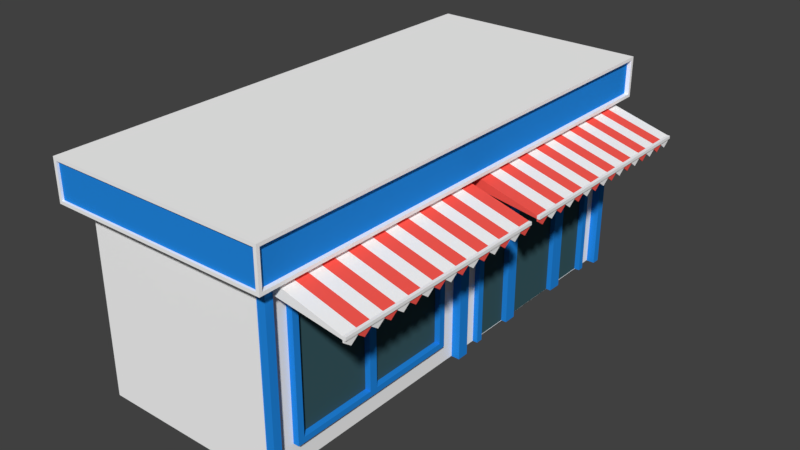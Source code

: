 # Source: building.blend  (saved by Blender 2.79.0; exported with 4.5.12 LTS)
import bpy
from mathutils import Matrix  # noqa: F401  (used for matrix-valued properties, if any)

bpy.ops.wm.read_factory_settings(use_empty=True)
scene = bpy.context.scene
scene.name = 'Scene'

# ---- collections
col_collection_1 = bpy.data.collections.new('Collection 1'); scene.collection.children.link(col_collection_1)

# ---- materials (node trees are filled in below, after node groups)
mat_material = bpy.data.materials.new('Material')
mat_material.alpha_threshold = 0.0
mat_material.use_transparent_shadow = False
mat_material.diffuse_color = (0.04284, 0.1047, 0.1237, 1.0)
mat_material.roughness = 0.5
mat_material.specular_intensity = 0.0
mat_blue = bpy.data.materials.new('blue')
mat_blue.alpha_threshold = 0.0
mat_blue.use_transparent_shadow = False
mat_blue.diffuse_color = (0.01709, 0.2589, 0.8, 1.0)
mat_blue.roughness = 0.5
mat_blue.specular_intensity = 0.0
mat_white = bpy.data.materials.new('white')
mat_white.alpha_threshold = 0.0
mat_white.use_transparent_shadow = False
mat_white.diffuse_color = (1.0, 1.0, 1.0, 1.0)
mat_white.roughness = 0.5
mat_white.specular_intensity = 0.0
mat_red = bpy.data.materials.new('red')
mat_red.alpha_threshold = 0.0
mat_red.use_transparent_shadow = False
mat_red.diffuse_color = (1.0, 0.1047, 0.08291, 1.0)
mat_red.roughness = 0.5
mat_red.specular_intensity = 0.0
mat_red.line_color = (0.0, 0.0, 0.0, 1.0)

# ---- material node trees

# ---- world
world_world = bpy.data.worlds.new('World'); scene.world = world_world
world_world.color = (0.05088, 0.05088, 0.05088)
world_world.use_sun_shadow = False
world_world.sun_shadow_jitter_overblur = 0.0
world_world.cycles.sampling_method = 'MANUAL'

# ---- meshes
me_cube_003 = bpy.data.meshes.new('Cube.003')
me_cube_003.from_pydata([(3.139, -1.091, 1.847), (3.139, -6.906, 1.847), (3.139, -1.091, 0.879), (3.139, -6.906, 0.879), (3.139, -1.091, -2.171), (3.139, -6.906, -2.171), (3.139, -4.244, 1.847), (3.139, -4.244, 0.879), (3.139, -4.244, -2.171), (3.139, -3.968, 1.847), (3.139, -3.968, 0.879), (3.139, -3.968, -2.171), (3.132, 0.9004, -3.132), (3.132, 7.203, -3.132), (3.132, 7.203, 2.028), (3.132, 6.303, 2.028), (3.132, 5.402, 2.028), (3.132, 4.502, 2.028), (3.132, 3.602, 2.028), (3.132, 2.701, 2.028), (3.132, 1.801, 2.028), (3.132, 0.9004, 2.028), (3.132, 7.203, 0.9168), (3.132, 0.9004, 0.9168), (3.306, 0.9004, -3.132), (3.306, 5.14, -3.127), (3.306, 2.701, -3.132), (3.306, 5.402, -3.132), (3.306, 7.203, -3.132), (3.306, 7.203, 0.9168), (3.306, 6.303, 0.9168), (3.306, 5.402, 0.9168), (3.306, 4.502, 0.9168), (3.306, 3.602, 0.9168), (3.306, 2.701, 0.9168), (3.306, 1.801, 0.9168), (3.306, 0.9004, 0.9168), (3.306, 1.801, 2.028), (3.306, 0.9004, 2.028), (3.306, 2.701, 2.028), (3.306, 3.602, 2.028), (3.306, 4.502, 2.028), (3.306, 5.402, 2.028), (3.306, 6.303, 2.028), (3.306, 7.203, 2.028), (3.306, 1.801, 1.885), (3.306, 1.131, 1.885), (3.306, 2.471, 1.885), (3.306, 6.303, 1.885), (3.306, 5.633, 1.885), (3.306, 6.973, 1.885), (3.306, 6.973, 1.059), (3.306, 6.303, 1.059), (3.306, 5.633, 1.059), (3.306, 2.471, 1.059), (3.306, 1.801, 1.059), (3.306, 1.131, 1.059), (3.195, 1.801, 1.885), (3.195, 1.131, 1.885), (3.195, 2.471, 1.885), (3.195, 6.303, 1.885), (3.195, 5.633, 1.885), (3.195, 6.973, 1.885), (3.195, 6.973, 1.059), (3.195, 6.303, 1.059), (3.195, 5.633, 1.059), (3.195, 2.471, 1.059), (3.195, 1.801, 1.059), (3.195, 1.131, 1.059), (3.306, 3.675, 1.855), (3.306, 2.922, 1.855), (3.306, 4.428, 1.855), (3.306, 5.181, 1.855), (3.306, 5.181, 1.071), (3.306, 4.428, 1.071), (3.306, 3.675, 1.071), (3.306, 2.922, 1.071), (3.164, 3.675, 1.855), (3.164, 2.922, 1.855), (3.164, 4.428, 1.855), (3.164, 5.181, 1.855), (3.164, 5.181, 1.071), (3.164, 4.428, 1.071), (3.164, 3.675, 1.071), (3.164, 2.922, 1.071), (3.306, 1.137, -3.134), (3.306, 2.491, -3.134), (3.306, 5.639, -3.134), (3.306, 2.938, -3.127), (3.306, 6.993, -3.134), (3.306, 6.993, 0.755), (3.306, 6.303, 0.755), (3.306, 5.639, 0.755), (3.306, 2.491, 0.755), (3.306, 1.801, 0.755), (3.306, 1.137, 0.755), (3.116, 1.137, -3.134), (3.116, 2.491, -3.134), (3.116, 5.639, -3.134), (3.116, 6.993, -3.134), (3.116, 6.993, 0.755), (3.116, 6.303, 0.755), (3.116, 5.639, 0.755), (3.116, 2.491, 0.755), (3.116, 1.801, 0.755), (3.116, 1.137, 0.755), (3.306, 5.14, 0.7283), (3.306, 4.46, 0.7283), (3.306, 3.643, 0.7283), (3.306, 2.938, 0.7283), (3.134, 3.643, 0.7283), (3.134, 2.938, 0.7283), (3.134, 4.46, 0.7283), (3.134, 5.14, 0.7283), (3.134, 2.938, -3.127), (3.134, 5.14, -3.127), (3.132, 7.203, -2.361), (3.132, 0.9004, -2.361), (3.306, 2.938, -2.393), (3.306, 7.203, -2.361), (3.306, 5.402, -2.361), (3.306, 2.701, -2.361), (3.306, 0.9004, -2.361), (3.306, 5.14, -2.393), (3.306, 6.993, -2.393), (3.306, 5.639, -2.393), (3.306, 2.491, -2.393), (3.306, 1.137, -2.393), (3.116, 6.993, -2.393), (3.116, 5.639, -2.393), (3.116, 2.491, -2.393), (3.116, 1.137, -2.393), (3.134, 2.938, -2.393), (3.134, 5.14, -2.393), (3.132, -7.124, 2.028), (3.132, -7.124, 0.9168), (3.132, -7.124, -2.361), (3.132, -0.873, 2.028), (3.132, -0.873, 0.9168), (3.132, -0.873, -2.361), (3.334, -0.873, 2.028), (3.334, -7.124, 2.028), (3.334, -0.873, 0.9168), (3.334, -7.124, 0.9168), (3.334, -0.873, -2.361), (3.334, -7.124, -2.361), (3.334, -1.091, 1.847), (3.334, -6.906, 1.847), (3.334, -1.091, 0.879), (3.334, -6.906, 0.879), (3.334, -1.091, -2.171), (3.334, -6.906, -2.171), (3.139, -1.091, 1.847), (3.139, -6.906, 1.847), (3.139, -1.091, 0.879), (3.139, -6.906, 0.879), (3.139, -1.091, -2.171), (3.139, -6.906, -2.171), (3.132, -4.262, 2.028), (3.132, -4.262, -2.361), (3.334, -4.262, 2.028), (3.334, -4.262, -2.361), (3.139, -4.244, 1.847), (3.139, -4.244, 0.879), (3.139, -4.244, -2.171), (3.132, -3.971, 2.028), (3.132, -3.971, -2.361), (3.334, -3.971, 2.028), (3.334, -3.971, -2.361), (3.139, -3.968, 1.847), (3.139, -3.968, 0.879), (3.139, -3.968, -2.171), (3.337, -3.968, 1.847), (3.337, -4.244, 1.847), (3.332, -3.968, 0.879), (3.332, -4.244, 0.879), (3.337, -3.968, -2.171), (3.337, -4.244, -2.171), (3.134, 3.643, 0.7283), (3.134, 2.938, 0.7283), (3.134, 4.46, 0.7283), (3.134, 5.14, 0.7283), (3.134, 2.938, -3.127), (3.134, 3.643, -3.127), (3.134, 4.46, -3.127), (3.134, 5.14, -3.127), (3.134, 2.938, -2.393), (3.134, 3.643, -2.393), (3.134, 4.46, -2.393), (3.134, 5.14, -2.393), (-3.132, 0.0, 0.9168), (3.195, 1.801, 1.885), (3.195, 1.131, 1.885), (3.195, 2.471, 1.885), (3.195, 6.303, 1.885), (3.195, 5.633, 1.885), (3.195, 6.973, 1.885), (3.195, 6.973, 1.059), (3.195, 6.303, 1.059), (3.195, 5.633, 1.059), (3.195, 2.471, 1.059), (3.195, 1.801, 1.059), (3.195, 1.131, 1.059), (3.164, 3.675, 1.855), (3.164, 2.922, 1.855), (3.164, 4.428, 1.855), (3.164, 5.181, 1.855), (3.164, 5.181, 1.071), (3.164, 4.428, 1.071), (3.164, 3.675, 1.071), (3.164, 2.922, 1.071), (3.116, 1.137, -3.134), (3.116, 1.801, -3.134), (3.116, 2.491, -3.134), (3.116, 5.639, -3.134), (3.116, 6.303, -3.134), (3.116, 6.993, -3.134), (3.116, 6.993, 0.755), (3.116, 6.303, 0.755), (3.116, 5.639, 0.755), (3.116, 2.491, 0.755), (3.116, 1.801, 0.755), (3.116, 1.137, 0.755), (-3.132, 0.0, -2.361), (3.116, 6.993, -2.393), (3.116, 6.303, -2.393), (3.116, 5.639, -2.393), (3.116, 2.491, -2.393), (3.116, 1.801, -2.393), (3.116, 1.137, -2.393), (-3.132, -0.873, 0.9168), (-3.132, -0.873, -2.361)], [], [(8, 7, 3, 5), (7, 6, 1, 3), (4, 2, 10, 11), (2, 0, 9, 10), (22, 14, 44, 29), (16, 17, 41, 42), (21, 23, 36, 38), (17, 18, 40, 41), (31, 32, 107, 106), (18, 19, 39, 40), (121, 26, 88, 118), (19, 20, 37, 39), (20, 21, 38, 37), (14, 15, 43, 44), (43, 42, 49, 48), (30, 29, 51, 52), (40, 39, 70, 69), (42, 41, 71, 72), (32, 31, 73, 74), (39, 37, 45, 47), (36, 35, 55, 56), (120, 27, 87, 125), (120, 31, 106, 123), (32, 33, 108, 107), (35, 36, 95, 94), (121, 34, 93, 126), (117, 12, 24, 122), (116, 22, 29, 119), (33, 34, 109, 108), (15, 16, 42, 43), (52, 51, 63, 64), (50, 48, 60, 62), (56, 55, 67, 68), (49, 53, 65, 61), (34, 39, 47, 54), (42, 31, 53, 49), (31, 30, 52, 53), (44, 43, 48, 50), (35, 34, 54, 55), (37, 38, 46, 45), (29, 44, 50, 51), (38, 36, 56, 46), (45, 46, 58, 57), (54, 47, 59, 66), (51, 50, 62, 63), (53, 52, 64, 65), (47, 45, 57, 59), (55, 54, 66, 67), (48, 49, 61, 60), (46, 56, 68, 58), (76, 75, 83, 84), (69, 70, 78, 77), (72, 71, 79, 80), (31, 42, 72, 73), (33, 32, 74, 75), (41, 40, 69, 71), (39, 34, 76, 70), (34, 33, 75, 76), (74, 73, 81, 82), (73, 72, 80, 81), (71, 69, 77, 79), (75, 74, 82, 83), (70, 76, 84, 78), (93, 94, 104, 103), (91, 92, 102, 101), (124, 90, 100, 128), (29, 30, 91, 90), (119, 29, 90, 124), (30, 31, 92, 91), (122, 24, 85, 127), (34, 35, 94, 93), (123, 106, 113, 133), (127, 85, 96, 131), (125, 87, 98, 129), (94, 95, 105, 104), (108, 109, 111, 110), (90, 91, 101, 100), (126, 93, 103, 130), (106, 107, 112, 113), (107, 108, 110, 112), (118, 88, 114, 132), (109, 118, 132, 111), (86, 126, 130, 97), (92, 125, 129, 102), (95, 127, 131, 105), (25, 123, 133, 115), (36, 122, 127, 95), (28, 119, 124, 89), (89, 124, 128, 99), (13, 116, 119, 28), (23, 117, 122, 36), (26, 121, 126, 86), (27, 120, 123, 25), (31, 120, 125, 92), (34, 121, 118, 109), (139, 138, 142, 144), (134, 135, 143, 141), (143, 145, 151, 149), (142, 140, 146, 148), (135, 136, 145, 143), (138, 137, 140, 142), (166, 139, 144, 168), (158, 134, 141, 160), (147, 149, 155, 153), (150, 148, 154, 156), (144, 142, 148, 150), (141, 143, 149, 147), (168, 144, 150, 176), (160, 141, 147, 173), (176, 150, 156, 171), (173, 147, 153, 162), (148, 146, 152, 154), (149, 151, 157, 155), (151, 177, 164, 157), (170, 169, 172, 174), (167, 160, 173, 172), (145, 161, 177, 151), (165, 158, 160, 167), (136, 159, 161, 145), (137, 165, 167, 140), (140, 167, 172, 146), (146, 172, 169, 152), (161, 168, 176, 177), (159, 166, 168, 161), (174, 172, 173, 175), (176, 174, 175, 177), (162, 163, 175, 173), (171, 170, 174, 176), (163, 164, 177, 175), (189, 181, 180, 188), (188, 180, 178, 187), (187, 178, 179, 186), (183, 187, 186, 182), (184, 188, 187, 183), (185, 189, 188, 184), (231, 230, 190, 223), (201, 191, 192, 202), (200, 193, 191, 201), (198, 194, 195, 199), (197, 196, 194, 198), (209, 203, 204, 210), (208, 205, 203, 209), (207, 206, 205, 208), (224, 217, 218, 225), (225, 218, 219, 226), (227, 220, 221, 228), (228, 221, 222, 229), (212, 228, 229, 211), (213, 227, 228, 212), (215, 225, 226, 214), (216, 224, 225, 215)])
me_cube_003.polygons.foreach_set('material_index', [0, 0, 0, 0, 1, 1, 1, 1, 1, 1, 1, 1, 1, 1, 1, 1, 1, 1, 1, 1, 1, 1, 1, 1, 1, 1, 1, 1, 1, 1, 1, 1, 1, 1, 1, 1, 1, 1, 1, 1, 1, 1, 1, 1, 1, 1, 1, 1, 1, 1, 1, 1, 1, 1, 1, 1, 1, 1, 1, 1, 1, 1, 1, 1, 1, 1, 1, 1, 1, 1, 1, 1, 1, 1, 1, 1, 1, 1, 1, 1, 1, 1, 1, 1, 1, 1, 1, 1, 1, 1, 1, 1, 1, 1, 1, 1, 1, 1, 1, 1, 1, 1, 1, 1, 1, 1, 1, 1, 1, 1, 1, 1, 1, 1, 1, 1, 1, 1, 1, 1, 1, 1, 1, 1, 1, 1, 1, 1, 1, 0, 0, 0, 0, 0, 0, 0, 0, 0, 0, 0, 0, 0, 0, 0, 0, 0, 0, 0, 0, 0, 0])
me_cube_003.materials.append(mat_material)
me_cube_003.materials.append(mat_blue)
me_cube_003.use_remesh_preserve_volume = False
me_cube_003.use_remesh_preserve_attributes = False
me_cube_003.use_mirror_vertex_groups = False
me_cube_003.update()
me_cube_001 = bpy.data.meshes.new('Cube.001')
me_cube_001.from_pydata([(3.748, -8.558, 3.238), (-3.748, -8.558, 3.238), (3.748, -8.558, 4.417), (-3.748, -8.558, 4.417), (3.73, 8.402, 3.241), (-3.73, 8.402, 3.241), (3.73, 8.402, 4.414), (-3.73, 8.402, 4.414), (3.707, 8.382, 3.236), (3.707, -8.575, 3.236), (3.707, 8.382, 4.419), (3.707, -8.575, 4.419), (3.707, -0.09681, 3.236), (3.707, -0.09681, 4.419), (3.707, 0.1151, 3.236), (3.707, 0.1151, 4.419), (3.707, -0.3088, 3.236), (3.707, -0.3088, 4.419), (3.707, 8.092, 3.236), (3.707, 8.092, 4.419), (3.707, -8.286, 3.236), (3.707, -8.286, 4.419), (3.707, 3.47, 3.236), (3.707, 0.8111, 3.236), (3.707, 3.47, 4.419), (3.707, 0.8111, 4.419), (3.707, -1.045, 3.236), (3.707, -3.704, 3.236), (3.707, -1.045, 4.419), (3.707, -3.704, 4.419), (-3.132, -8.104, -3.117), (-3.132, -8.104, 3.148), (-3.132, 8.104, -3.117), (-3.132, 8.104, 3.148), (3.132, -8.104, -3.117), (3.132, -8.104, 3.148), (3.132, 8.104, -3.117), (3.132, 8.104, 3.148), (-3.132, 0.0, -3.117), (-3.132, 0.0, 3.148), (3.132, 0.0, -3.117), (3.132, 0.0, 3.148), (-3.132, 0.9004, 3.148), (-3.132, 1.801, 3.148), (-3.132, 2.701, 3.148), (-3.132, 3.602, 3.148), (-3.132, 4.502, 3.148), (-3.132, 5.402, 3.148), (-3.132, 6.303, 3.148), (-3.132, 7.203, 3.148), (3.132, 0.9004, -3.117), (3.132, 1.801, -3.117), (3.132, 2.701, -3.117), (3.132, 3.602, -3.117), (3.132, 4.502, -3.117), (3.132, 5.402, -3.117), (3.132, 6.303, -3.117), (3.132, 7.203, -3.117), (-3.132, 7.203, -3.117), (-3.132, 6.303, -3.117), (-3.132, 5.402, -3.117), (-3.132, 4.502, -3.117), (-3.132, 3.602, -3.117), (-3.132, 2.701, -3.117), (-3.132, 1.801, -3.117), (-3.132, 0.9004, -3.117), (3.132, 7.203, 3.148), (3.132, 6.303, 3.148), (3.132, 5.402, 3.148), (3.132, 4.502, 3.148), (3.132, 3.602, 3.148), (3.132, 2.701, 3.148), (3.132, 1.801, 3.148), (3.132, 0.9004, 3.148), (-3.132, -8.104, 2.043), (-3.132, 8.104, 2.043), (3.132, 8.104, 2.043), (3.132, -8.104, 2.043), (3.132, 0.0, 2.043), (-3.132, 0.0, 2.043), (3.132, 7.203, 2.043), (3.132, 6.303, 2.043), (3.132, 5.402, 2.043), (3.132, 4.502, 2.043), (3.132, 3.602, 2.043), (3.132, 2.701, 2.043), (3.132, 1.801, 2.043), (3.132, 0.9004, 2.043), (-3.132, 0.9004, 2.043), (-3.132, 1.801, 2.043), (-3.132, 2.701, 2.043), (-3.132, 3.602, 2.043), (-3.132, 4.502, 2.043), (-3.132, 5.402, 2.043), (-3.132, 6.303, 2.043), (-3.132, 7.203, 2.043), (-3.132, 8.104, 0.9322), (3.132, 8.104, 0.9322), (3.132, -8.104, 0.9322), (3.132, 0.0, 0.9322), (-3.132, 0.0, 0.9322), (3.132, 7.203, 0.9322), (3.132, 0.9004, 0.9322), (-3.132, 0.9004, 0.9322), (-3.132, 1.801, 0.9322), (-3.132, 2.701, 0.9322), (-3.132, 3.602, 0.9322), (-3.132, 4.502, 0.9322), (-3.132, 5.402, 0.9322), (-3.132, 6.303, 0.9322), (-3.132, 7.203, 0.9322), (-3.132, -8.104, 0.9322), (-3.132, 8.104, -2.346), (3.132, 8.104, -2.346), (3.132, -8.104, -2.346), (3.132, 0.0, -2.346), (-3.132, 0.0, -2.346), (3.132, 7.203, -2.346), (3.132, 0.9004, -2.346), (-3.132, 0.9004, -2.346), (-3.132, 1.801, -2.346), (-3.132, 2.701, -2.346), (-3.132, 3.602, -2.346), (-3.132, 4.502, -2.346), (-3.132, 5.402, -2.346), (-3.132, 6.303, -2.346), (-3.132, 7.203, -2.346), (-3.132, -8.104, -2.346), (-3.132, -7.124, -3.117), (3.132, -7.124, 3.148), (-3.132, -7.124, 3.148), (3.132, -7.124, -3.117), (-3.132, -7.124, 2.043), (3.132, -7.124, 2.043), (3.132, -7.124, 0.9322), (-3.132, -7.124, 0.9322), (-3.132, -7.124, -2.346), (3.132, -7.124, -2.346), (-3.132, -0.873, 3.148), (3.132, -0.873, -3.117), (-3.132, -0.873, 2.043), (-3.132, -0.873, 0.9322), (-3.132, -0.873, -2.346), (-3.132, -0.873, -3.117), (3.132, -0.873, 3.148), (3.132, -0.873, 2.043), (3.132, -0.873, 0.9322), (3.132, -0.873, -2.346), (-3.132, -4.262, -3.117), (3.132, -4.262, 3.148), (3.132, -4.262, 2.043), (3.132, -4.262, -2.346), (-3.132, -4.262, 3.148), (3.132, -4.262, -3.117), (-3.132, -4.262, 2.043), (-3.132, -4.262, 0.9322), (-3.132, -4.262, -2.346), (3.139, -4.244, 1.862), (3.139, -4.244, -2.155), (-3.132, -3.971, 3.148), (3.132, -3.971, -3.117), (-3.132, -3.971, 2.043), (-3.132, -3.971, 0.9322), (-3.132, -3.971, -2.346), (-3.132, -3.971, -3.117), (3.132, -3.971, 3.148), (3.132, -3.971, 2.043), (3.132, -3.971, -2.346), (3.139, -3.968, 1.862), (3.139, -3.968, -2.155), (3.337, -3.968, 1.862), (3.337, -4.244, 1.862), (3.337, -3.968, -2.155), (3.337, -4.244, -2.155), (3.128, 8.085, -3.128), (3.128, -8.085, -3.128), (3.128, 8.085, 3.128), (3.128, -8.085, 3.128), (3.128, 8.085, 2.279), (3.128, -8.085, 2.279), (3.128, 0.2021, -3.128), (3.128, 0.2021, 3.128), (3.128, 0.2021, 2.707), (3.128, -0.2021, -3.128), (3.128, -0.2021, 3.128), (3.128, -0.2021, 2.707), (3.128, 7.809, -3.128), (3.128, 7.809, 3.128), (3.128, 7.809, 2.707), (3.128, -7.809, -3.128), (3.128, -7.809, 3.128), (3.128, -7.809, 2.707), (3.419, -7.809, -3.128), (3.419, -8.085, -3.128), (3.419, 8.085, 2.279), (3.419, 8.085, 3.128), (3.419, -8.085, 2.279), (3.419, -8.085, 3.128), (3.419, -7.809, 3.128), (3.419, 0.2021, -3.128), (3.419, -4.819e-07, -3.128), (3.419, 0.2021, 3.128), (3.419, -4.337e-06, 3.128), (3.419, -3.814e-06, 2.279), (3.419, 8.085, -3.128), (3.419, 0.2021, 2.279), (3.419, -7.809, 2.279), (3.419, -0.2021, -3.128), (3.419, -0.2021, 3.128), (3.419, -0.2021, 2.279), (3.419, 7.809, -3.128), (3.419, 7.809, 3.128), (3.419, 7.809, 2.279), (3.128, 8.085, -2.046), (3.128, 8.085, -0.9651), (3.128, 8.085, 0.1162), (3.128, 8.085, 1.198), (3.128, -8.085, -2.046), (3.128, -8.085, -0.9651), (3.128, -8.085, 0.1162), (3.128, -8.085, 1.198), (3.128, 0.2021, 1.54), (3.128, 0.2021, 0.3731), (3.128, 0.2021, -0.7938), (3.128, 0.2021, -1.961), (3.128, -0.2021, 1.54), (3.128, -0.2021, 0.3731), (3.128, -0.2021, -0.7938), (3.128, -0.2021, -1.961), (3.128, 7.809, 1.54), (3.128, 7.809, 0.3731), (3.128, 7.809, -0.7938), (3.128, 7.809, -1.961), (3.128, -7.809, 1.54), (3.128, -7.809, 0.3731), (3.128, -7.809, -0.7938), (3.128, -7.809, -1.961), (3.419, -3.147e-06, 1.198), (3.419, -2.481e-06, 0.1162), (3.419, -1.815e-06, -0.9651), (3.419, -1.148e-06, -2.046), (3.419, 8.085, -2.046), (3.419, 8.085, -0.9651), (3.419, 8.085, 0.1162), (3.419, 8.085, 1.198), (3.419, -8.085, -2.046), (3.419, -8.085, -0.9651), (3.419, -8.085, 0.1162), (3.419, -8.085, 1.198), (3.419, 0.2021, 1.198), (3.419, 0.2021, 0.1162), (3.419, 0.2021, -0.9651), (3.419, 0.2021, -2.046), (3.419, -0.2021, 1.198), (3.419, -0.2021, 0.1162), (3.419, -0.2021, -0.9651), (3.419, -0.2021, -2.046), (3.419, 7.809, 1.198), (3.419, 7.809, 0.1162), (3.419, 7.809, -0.9651), (3.419, 7.809, -2.046), (3.419, -7.809, 1.198), (3.419, -7.809, 0.1162), (3.419, -7.809, -0.9651), (3.419, -7.809, -2.046), (3.128, 8.085, -1.191), (3.128, -8.085, -1.191), (3.128, 0.2021, -1.037), (3.128, -0.2021, -1.037), (3.128, 7.809, -1.037), (3.128, -7.809, -1.037), (3.419, -1.676e-06, -1.191), (3.419, 8.085, -1.191), (3.419, -8.085, -1.191), (3.419, 0.2021, -1.191), (3.419, -0.2021, -1.191), (3.419, 7.809, -1.191), (3.419, -7.809, -1.191), (3.128, 7.544, 3.128), (3.128, -7.544, 3.128), (-3.128, -7.544, 3.128), (-3.128, 7.544, 3.128), (3.856, 8.442, 3.128), (3.856, -8.634, 3.128), (-3.856, 8.442, 3.128), (-3.856, -8.634, 3.128), (3.856, 8.442, 4.528), (3.856, -8.634, 4.528), (-3.856, 8.442, 4.528), (-3.856, -8.634, 4.528), (3.856, 8.334, 3.236), (3.856, -8.527, 3.236), (3.856, 8.334, 4.419), (3.856, -8.527, 4.419), (3.707, 8.334, 3.236), (3.707, -8.527, 3.236), (3.707, 8.334, 4.419), (3.707, -8.527, 4.419), (3.128, -4.047e-06, 3.128), (-3.128, 1.349e-06, 3.128), (3.856, -0.09627, 3.128), (-3.856, -0.09626, 3.128), (3.856, -0.09627, 4.528), (-3.856, -0.09626, 4.528), (3.856, -0.09627, 3.236), (3.856, -0.09627, 4.419), (3.707, -0.09627, 3.236), (3.707, -0.09627, 4.419), (-3.128, 0.1886, 3.128), (-3.856, 0.1172, 3.128), (-3.856, 0.1172, 4.528), (3.128, 0.1886, 3.128), (3.856, 0.1172, 3.128), (3.856, 0.1172, 4.528), (3.856, 0.1145, 3.236), (3.856, 0.1145, 4.419), (3.707, 0.1145, 3.236), (3.707, 0.1145, 4.419), (3.128, -0.1886, 3.128), (3.856, -0.3097, 3.128), (3.856, -0.3097, 4.528), (3.856, -0.307, 3.236), (3.856, -0.307, 4.419), (3.707, -0.307, 3.236), (3.707, -0.307, 4.419), (-3.128, -0.1886, 3.128), (-3.856, -0.3097, 3.128), (-3.856, -0.3097, 4.528), (-3.128, 7.286, 3.128), (-3.856, 8.15, 3.128), (-3.856, 8.15, 4.528), (3.128, 7.286, 3.128), (3.856, 8.15, 3.128), (3.856, 8.15, 4.528), (3.856, 8.047, 3.236), (3.856, 8.047, 4.419), (3.707, 8.047, 3.236), (3.707, 8.047, 4.419), (3.128, -7.286, 3.128), (3.856, -8.343, 3.128), (3.856, -8.343, 4.528), (3.856, -8.239, 3.236), (3.856, -8.239, 4.419), (3.707, -8.239, 3.236), (3.707, -8.239, 4.419), (-3.128, -7.286, 3.128), (-3.856, -8.343, 3.128), (-3.856, -8.343, 4.528), (3.128, 3.174, 3.128), (3.128, 0.8079, 3.128), (3.856, 3.496, 3.128), (3.856, 0.8181, 3.128), (3.856, 3.496, 4.528), (3.856, 0.8181, 4.528), (3.856, 3.451, 3.236), (3.856, 0.8066, 3.236), (3.856, 3.451, 4.419), (3.856, 0.8066, 4.419), (3.707, 3.451, 3.236), (3.707, 0.8066, 3.236), (3.707, 3.451, 4.419), (3.707, 0.8066, 4.419), (-3.128, 0.8079, 3.128), (-3.128, 3.174, 3.128), (-3.856, 0.8181, 3.128), (-3.856, 3.496, 3.128), (-3.856, 0.8181, 4.528), (-3.856, 3.496, 4.528), (-3.128, -3.195, 3.128), (-3.128, -0.8295, 3.128), (-3.856, -3.73, 3.128), (-3.856, -1.052, 3.128), (-3.856, -3.73, 4.528), (-3.856, -1.052, 4.528), (3.128, -0.8295, 3.128), (3.128, -3.195, 3.128), (3.856, -1.052, 3.128), (3.856, -3.73, 3.128), (3.856, -1.052, 4.528), (3.856, -3.73, 4.528), (3.856, -1.039, 3.236), (3.856, -3.683, 3.236), (3.856, -1.039, 4.419), (3.856, -3.683, 4.419), (3.707, -1.039, 3.236), (3.707, -3.683, 3.236), (3.707, -1.039, 4.419), (3.707, -3.683, 4.419), (3.748, -8.634, 3.238), (-3.748, -8.634, 3.238), (3.748, -8.634, 4.417), (-3.748, -8.634, 4.417), (3.748, -8.51, 3.238), (-3.748, -8.51, 3.238), (3.748, -8.51, 4.417), (-3.748, -8.51, 4.417), (3.73, 8.442, 3.241), (-3.73, 8.442, 3.241), (3.73, 8.442, 4.414), (-3.73, 8.442, 4.414), (3.73, 8.355, 3.241), (-3.73, 8.355, 3.241), (3.73, 8.355, 4.414), (-3.73, 8.355, 4.414)], [], [(1, 0, 2, 3), (4, 5, 7, 6), (18, 8, 10, 19), (16, 12, 13, 17), (12, 14, 15, 13), (26, 16, 17, 28), (22, 18, 19, 24), (9, 20, 21, 11), (14, 23, 25, 15), (23, 22, 24, 25), (20, 27, 29, 21), (27, 26, 28, 29), (95, 49, 33, 75), (75, 33, 37, 76), (133, 129, 35, 77), (77, 35, 31, 74), (128, 131, 34, 30), (129, 130, 31, 35), (73, 42, 39, 41), (65, 50, 40, 38), (87, 73, 41, 78), (140, 138, 39, 79), (76, 37, 66, 80), (80, 66, 67, 81), (81, 67, 68, 82), (82, 68, 69, 83), (83, 69, 70, 84), (84, 70, 71, 85), (85, 71, 72, 86), (86, 72, 73, 87), (32, 36, 57, 58), (58, 57, 56, 59), (59, 56, 55, 60), (60, 55, 54, 61), (61, 54, 53, 62), (62, 53, 52, 63), (63, 52, 51, 64), (64, 51, 50, 65), (37, 33, 49, 66), (66, 49, 48, 67), (67, 48, 47, 68), (68, 47, 46, 69), (69, 46, 45, 70), (70, 45, 44, 71), (71, 44, 43, 72), (72, 43, 42, 73), (79, 39, 42, 88), (88, 42, 43, 89), (89, 43, 44, 90), (90, 44, 45, 91), (91, 45, 46, 92), (92, 46, 47, 93), (93, 47, 48, 94), (94, 48, 49, 95), (109, 94, 95, 110), (108, 93, 94, 109), (107, 92, 93, 108), (106, 91, 92, 107), (105, 90, 91, 106), (104, 89, 90, 105), (103, 88, 89, 104), (100, 79, 88, 103), (97, 76, 80, 101), (141, 140, 79, 100), (102, 87, 78, 99), (98, 77, 74, 111), (134, 133, 77, 98), (96, 75, 76, 97), (110, 95, 75, 96), (126, 110, 96, 112), (112, 96, 97, 113), (137, 134, 98, 114), (114, 98, 111, 127), (118, 102, 99, 115), (113, 97, 101, 117), (116, 100, 103, 119), (119, 103, 104, 120), (120, 104, 105, 121), (121, 105, 106, 122), (122, 106, 107, 123), (123, 107, 108, 124), (124, 108, 109, 125), (125, 109, 110, 126), (59, 125, 126, 58), (60, 124, 125, 59), (61, 123, 124, 60), (62, 122, 123, 61), (63, 121, 122, 62), (64, 120, 121, 63), (65, 119, 120, 64), (38, 116, 119, 65), (36, 113, 117, 57), (143, 142, 116, 38), (50, 118, 115, 40), (34, 114, 127, 30), (131, 137, 114, 34), (32, 112, 113, 36), (58, 126, 112, 32), (153, 151, 137, 131), (30, 127, 136, 128), (127, 111, 135, 136), (111, 74, 132, 135), (74, 31, 130, 132), (149, 152, 130, 129), (148, 153, 131, 128), (150, 149, 129, 133), (78, 41, 144, 145), (38, 40, 139, 143), (41, 39, 138, 144), (99, 78, 145, 146), (115, 99, 146, 147), (40, 115, 147, 139), (164, 163, 142, 143), (163, 162, 141, 142), (162, 161, 140, 141), (161, 159, 138, 140), (168, 157, 171, 170), (132, 130, 152, 154), (135, 132, 154, 155), (136, 135, 155, 156), (128, 136, 156, 148), (166, 165, 149, 150), (164, 160, 153, 148), (165, 159, 152, 149), (160, 167, 151, 153), (139, 147, 167, 160), (144, 138, 159, 165), (143, 139, 160, 164), (145, 144, 165, 166), (154, 152, 159, 161), (155, 154, 161, 162), (156, 155, 162, 163), (148, 156, 163, 164), (158, 169, 172, 173), (177, 179, 196, 197), (228, 183, 207, 256), (217, 175, 193, 245), (178, 176, 195, 194), (232, 186, 210, 260), (216, 178, 194, 244), (206, 198, 197, 196), (205, 201, 202, 203), (249, 205, 203, 237), (261, 206, 196, 248), (237, 203, 209, 253), (203, 202, 208, 209), (194, 195, 211, 212), (244, 194, 212, 257), (191, 190, 198, 206), (221, 182, 205, 249), (233, 191, 206, 261), (187, 188, 212, 211), (184, 185, 209, 208), (182, 181, 201, 205), (189, 236, 264, 192), (270, 235, 263, 277), (235, 234, 262, 263), (234, 233, 261, 262), (180, 224, 252, 199), (267, 223, 251, 274), (223, 222, 250, 251), (222, 221, 249, 250), (204, 241, 260, 210), (272, 242, 259, 276), (242, 243, 258, 259), (243, 244, 257, 258), (200, 240, 256, 207), (271, 239, 255, 275), (239, 238, 254, 255), (238, 237, 253, 254), (192, 264, 245, 193), (277, 263, 246, 273), (263, 262, 247, 246), (262, 261, 248, 247), (199, 252, 240, 200), (274, 251, 239, 271), (251, 250, 238, 239), (250, 249, 237, 238), (174, 213, 241, 204), (265, 214, 242, 272), (214, 215, 243, 242), (215, 216, 244, 243), (188, 229, 257, 212), (229, 230, 258, 257), (230, 231, 259, 258), (269, 232, 260, 276), (179, 220, 248, 196), (220, 219, 247, 248), (219, 218, 246, 247), (266, 217, 245, 273), (185, 225, 253, 209), (225, 226, 254, 253), (226, 227, 255, 254), (268, 228, 256, 275), (227, 268, 275, 255), (218, 266, 273, 246), (231, 269, 276, 259), (213, 265, 272, 241), (252, 274, 271, 240), (264, 277, 273, 245), (240, 271, 275, 256), (241, 272, 276, 260), (224, 267, 274, 252), (236, 270, 277, 264), (280, 279, 283, 285), (283, 287, 390, 388), (345, 280, 285, 346), (278, 281, 284, 282), (340, 347, 289, 287), (332, 282, 290, 334), (346, 285, 289, 347), (288, 286, 398, 399), (293, 291, 295, 297), (282, 286, 292, 290), (287, 283, 291, 293), (340, 287, 293, 342), (334, 290, 294, 336), (290, 292, 296, 294), (342, 293, 297, 344), (315, 305, 307, 317), (321, 304, 306, 323), (313, 302, 305, 315), (309, 301, 303, 310), (319, 300, 304, 321), (313, 310, 303, 302), (308, 299, 301, 309), (318, 298, 300, 319), (362, 308, 309, 364), (353, 366, 310, 313), (364, 309, 310, 366), (353, 313, 315, 357), (357, 315, 317, 361), (304, 314, 316, 306), (300, 312, 314, 304), (298, 311, 312, 300), (374, 318, 319, 376), (376, 319, 321, 380), (380, 321, 323, 384), (305, 322, 324, 307), (302, 320, 322, 305), (301, 326, 327, 303), (302, 303, 327, 320), (299, 325, 326, 301), (292, 335, 337, 296), (286, 333, 335, 292), (284, 329, 330, 288), (286, 288, 330, 333), (281, 328, 329, 284), (354, 334, 336, 358), (350, 332, 334, 354), (348, 331, 332, 350), (291, 341, 343, 295), (283, 339, 341, 291), (279, 338, 339, 283), (383, 342, 344, 387), (379, 340, 342, 383), (370, 346, 347, 372), (379, 372, 347, 340), (368, 345, 346, 370), (282, 332, 331, 278), (311, 349, 351, 312), (349, 348, 350, 351), (312, 351, 355, 314), (351, 350, 354, 355), (314, 355, 359, 316), (355, 354, 358, 359), (335, 356, 360, 337), (356, 357, 361, 360), (333, 352, 356, 335), (352, 353, 357, 356), (329, 365, 367, 330), (365, 364, 366, 367), (333, 330, 367, 352), (352, 367, 366, 353), (328, 363, 365, 329), (363, 362, 364, 365), (325, 369, 371, 326), (369, 368, 370, 371), (320, 327, 373, 378), (378, 373, 372, 379), (326, 371, 373, 327), (371, 370, 372, 373), (320, 378, 382, 322), (378, 379, 383, 382), (322, 382, 386, 324), (382, 383, 387, 386), (341, 381, 385, 343), (381, 380, 384, 385), (339, 377, 381, 341), (377, 376, 380, 381), (338, 375, 377, 339), (375, 374, 376, 377), (388, 390, 394, 392), (287, 289, 391, 390), (285, 283, 388, 389), (289, 285, 389, 391), (389, 388, 392, 393), (391, 389, 393, 395), (390, 391, 395, 394), (398, 396, 400, 402), (286, 282, 396, 398), (282, 284, 397, 396), (284, 288, 399, 397), (396, 397, 401, 400), (397, 399, 403, 401), (399, 398, 402, 403)])
me_cube_001.polygons.foreach_set('material_index', [0, 0, 0, 0, 0, 0, 0, 0, 0, 0, 0, 0, 1, 1, 1, 1, 1, 1, 1, 1, 1, 1, 1, 1, 1, 1, 1, 1, 1, 1, 1, 1, 1, 1, 1, 1, 1, 1, 1, 1, 1, 1, 1, 1, 1, 1, 1, 1, 1, 1, 1, 1, 1, 1, 1, 1, 1, 1, 1, 1, 1, 1, 1, 1, 1, 1, 1, 1, 1, 1, 1, 1, 1, 1, 1, 1, 1, 1, 1, 1, 1, 1, 1, 1, 1, 1, 1, 1, 1, 1, 1, 1, 1, 1, 1, 1, 1, 1, 1, 1, 1, 1, 1, 1, 1, 1, 1, 1, 1, 1, 1, 1, 1, 1, 1, 1, 1, 1, 1, 1, 1, 1, 1, 1, 1, 1, 1, 1, 1, 1, 1, 1, 1, 1, 0, 0, 0, 0, 0, 0, 0, 0, 0, 0, 0, 0, 0, 0, 0, 0, 0, 0, 0, 0, 0, 0, 0, 0, 0, 0, 0, 0, 0, 0, 0, 0, 0, 0, 0, 0, 0, 0, 0, 0, 0, 0, 0, 0, 0, 0, 0, 0, 0, 0, 0, 0, 0, 0, 0, 0, 0, 0, 0, 0, 0, 0, 0, 0, 0, 0, 0, 0, 0, 0, 1, 1, 1, 1, 1, 1, 1, 1, 1, 1, 1, 1, 1, 1, 1, 1, 1, 1, 1, 1, 1, 1, 1, 1, 1, 1, 1, 1, 1, 1, 1, 1, 1, 1, 1, 1, 1, 1, 1, 1, 1, 1, 1, 1, 1, 1, 1, 1, 1, 1, 1, 1, 1, 1, 1, 1, 1, 1, 1, 1, 1, 1, 1, 1, 1, 1, 1, 1, 1, 1, 1, 1, 1, 1, 1, 1, 1, 1, 1, 1, 1, 1, 1, 1, 1, 1, 1, 1, 1, 1, 1, 1, 1, 1, 1, 1, 1, 1, 1, 1, 1, 1])
me_cube_001.materials.append(mat_blue)
me_cube_001.materials.append(mat_white)
me_cube_001.use_remesh_preserve_volume = False
me_cube_001.use_remesh_preserve_attributes = False
me_cube_001.use_mirror_vertex_groups = False
me_cube_001.update()
me_cube_006 = bpy.data.meshes.new('Cube.006')
me_cube_006.from_pydata([(3.128, 0.2021, 3.128), (3.128, 0.2021, 2.707), (3.128, -0.2021, 3.128), (3.128, -0.2021, 2.707), (5.666, 0.2021, 2.42), (5.666, 0.2021, 2.318), (5.666, -0.2021, 2.42), (5.666, -0.2021, 2.318), (5.715, 0.2021, 2.318), (5.715, -0.2021, 2.318), (5.666, 0.2021, 2.242), (5.666, -0.2021, 2.242), (5.715, 0.2021, 2.242), (5.715, -0.2021, 2.242), (3.128, 7.333, 3.128), (3.128, 7.096, 3.128), (3.128, 6.858, 3.128), (3.128, 6.383, 3.128), (3.128, 6.145, 3.128), (3.128, 5.907, 3.128), (3.128, 5.432, 3.128), (3.128, 5.194, 3.128), (3.128, 4.956, 3.128), (3.128, 4.481, 3.128), (3.128, 4.243, 3.128), (3.128, 4.005, 3.128), (3.128, 3.53, 3.128), (3.128, 3.292, 3.128), (3.128, 3.055, 3.128), (3.128, 2.579, 3.128), (3.128, 2.342, 3.128), (3.128, 2.104, 3.128), (3.128, 1.628, 3.128), (3.128, 1.391, 3.128), (3.128, 1.153, 3.128), (3.128, 0.6775, 3.128), (3.128, 0.4398, 3.128), (3.128, 7.333, 2.707), (3.128, 7.096, 2.707), (3.128, 6.858, 2.707), (3.128, 6.383, 2.707), (3.128, 6.145, 2.707), (3.128, 5.907, 2.707), (3.128, 5.432, 2.707), (3.128, 5.194, 2.707), (3.128, 4.956, 2.707), (3.128, 4.481, 2.707), (3.128, 4.243, 2.707), (3.128, 4.005, 2.707), (3.128, 3.53, 2.707), (3.128, 3.292, 2.707), (3.128, 3.055, 2.707), (3.128, 2.579, 2.707), (3.128, 2.342, 2.707), (3.128, 2.104, 2.707), (3.128, 1.628, 2.707), (3.128, 1.391, 2.707), (3.128, 1.153, 2.707), (3.128, 0.6775, 2.707), (3.128, 0.4398, 2.707), (5.666, 7.333, 2.42), (5.666, 7.096, 2.42), (5.666, 6.858, 2.42), (5.666, 6.383, 2.42), (5.666, 6.145, 2.42), (5.666, 5.907, 2.42), (5.666, 5.432, 2.42), (5.666, 5.194, 2.42), (5.666, 4.956, 2.42), (5.666, 4.481, 2.42), (5.666, 4.243, 2.42), (5.666, 4.005, 2.42), (5.666, 3.53, 2.42), (5.666, 3.292, 2.42), (5.666, 3.055, 2.42), (5.666, 2.579, 2.42), (5.666, 2.342, 2.42), (5.666, 2.104, 2.42), (5.666, 1.628, 2.42), (5.666, 1.391, 2.42), (5.666, 1.153, 2.42), (5.666, 0.6775, 2.42), (5.666, 0.4398, 2.42), (5.666, 7.333, 2.318), (5.666, 7.096, 2.318), (5.666, 6.858, 2.318), (5.666, 6.383, 2.318), (5.666, 6.145, 2.318), (5.666, 5.907, 2.318), (5.666, 5.432, 2.318), (5.666, 5.194, 2.318), (5.666, 4.956, 2.318), (5.666, 4.481, 2.318), (5.666, 4.243, 2.318), (5.666, 4.005, 2.318), (5.666, 3.53, 2.318), (5.666, 3.292, 2.318), (5.666, 3.055, 2.318), (5.666, 2.579, 2.318), (5.666, 2.342, 2.318), (5.666, 2.104, 2.318), (5.666, 1.628, 2.318), (5.666, 1.391, 2.318), (5.666, 1.153, 2.318), (5.666, 0.6775, 2.318), (5.666, 0.4398, 2.318), (5.715, 7.333, 2.318), (5.715, 7.096, 2.318), (5.715, 6.858, 2.318), (5.715, 6.383, 2.318), (5.715, 6.145, 2.318), (5.715, 5.907, 2.318), (5.715, 5.432, 2.318), (5.715, 5.194, 2.318), (5.715, 4.956, 2.318), (5.715, 4.481, 2.318), (5.715, 4.243, 2.318), (5.715, 4.005, 2.318), (5.715, 3.53, 2.318), (5.715, 3.292, 2.318), (5.715, 3.055, 2.318), (5.715, 2.579, 2.318), (5.715, 2.342, 2.318), (5.715, 2.104, 2.318), (5.715, 1.628, 2.318), (5.715, 1.391, 2.318), (5.715, 1.153, 2.318), (5.715, 0.6775, 2.318), (5.715, 0.4398, 2.318), (5.666, 7.333, 2.242), (5.666, 7.096, 2.066), (5.666, 6.858, 2.242), (5.666, 6.383, 2.242), (5.666, 6.145, 2.066), (5.666, 5.907, 2.242), (5.666, 5.432, 2.242), (5.666, 5.194, 2.066), (5.666, 4.956, 2.242), (5.666, 4.481, 2.242), (5.666, 4.243, 2.066), (5.666, 4.005, 2.242), (5.666, 3.53, 2.242), (5.666, 3.292, 2.066), (5.666, 3.055, 2.242), (5.666, 2.579, 2.242), (5.666, 2.342, 2.066), (5.666, 2.104, 2.242), (5.666, 1.628, 2.242), (5.666, 1.391, 2.066), (5.666, 1.153, 2.242), (5.666, 0.6775, 2.242), (5.666, 0.4398, 2.066), (5.715, 7.333, 2.242), (5.715, 7.096, 2.066), (5.715, 6.858, 2.242), (5.715, 6.383, 2.242), (5.715, 6.145, 2.066), (5.715, 5.907, 2.242), (5.715, 5.432, 2.242), (5.715, 5.194, 2.066), (5.715, 4.956, 2.242), (5.715, 4.481, 2.242), (5.715, 4.243, 2.066), (5.715, 4.005, 2.242), (5.715, 3.53, 2.242), (5.715, 3.292, 2.066), (5.715, 3.055, 2.242), (5.715, 2.579, 2.242), (5.715, 2.342, 2.066), (5.715, 2.104, 2.242), (5.715, 1.628, 2.242), (5.715, 1.391, 2.066), (5.715, 1.153, 2.242), (5.715, 0.6775, 2.242), (5.715, 0.4398, 2.066), (3.128, -0.4398, 3.128), (3.128, -0.6775, 3.128), (3.128, -1.153, 3.128), (3.128, -1.391, 3.128), (3.128, -1.628, 3.128), (3.128, -2.104, 3.128), (3.128, -2.342, 3.128), (3.128, -2.579, 3.128), (3.128, -3.055, 3.128), (3.128, -3.292, 3.128), (3.128, -3.53, 3.128), (3.128, -4.006, 3.128), (3.128, -4.243, 3.128), (3.128, -4.481, 3.128), (3.128, -4.956, 3.128), (3.128, -5.194, 3.128), (3.128, -5.432, 3.128), (3.128, -5.907, 3.128), (3.128, -6.145, 3.128), (3.128, -6.383, 3.128), (3.128, -6.858, 3.128), (3.128, -7.096, 3.128), (3.128, -7.333, 3.128), (3.128, -0.4398, 2.707), (3.128, -0.6775, 2.707), (3.128, -1.153, 2.707), (3.128, -1.391, 2.707), (3.128, -1.628, 2.707), (3.128, -2.104, 2.707), (3.128, -2.342, 2.707), (3.128, -2.579, 2.707), (3.128, -3.055, 2.707), (3.128, -3.292, 2.707), (3.128, -3.53, 2.707), (3.128, -4.006, 2.707), (3.128, -4.243, 2.707), (3.128, -4.481, 2.707), (3.128, -4.956, 2.707), (3.128, -5.194, 2.707), (3.128, -5.432, 2.707), (3.128, -5.907, 2.707), (3.128, -6.145, 2.707), (3.128, -6.383, 2.707), (3.128, -6.858, 2.707), (3.128, -7.096, 2.707), (3.128, -7.333, 2.707), (5.666, -0.4398, 2.42), (5.666, -0.6775, 2.42), (5.666, -1.153, 2.42), (5.666, -1.391, 2.42), (5.666, -1.628, 2.42), (5.666, -2.104, 2.42), (5.666, -2.342, 2.42), (5.666, -2.579, 2.42), (5.666, -3.055, 2.42), (5.666, -3.292, 2.42), (5.666, -3.53, 2.42), (5.666, -4.006, 2.42), (5.666, -4.243, 2.42), (5.666, -4.481, 2.42), (5.666, -4.956, 2.42), (5.666, -5.194, 2.42), (5.666, -5.432, 2.42), (5.666, -5.907, 2.42), (5.666, -6.145, 2.42), (5.666, -6.383, 2.42), (5.666, -6.858, 2.42), (5.666, -7.096, 2.42), (5.666, -7.333, 2.42), (5.666, -0.4398, 2.318), (5.666, -0.6775, 2.318), (5.666, -1.153, 2.318), (5.666, -1.391, 2.318), (5.666, -1.628, 2.318), (5.666, -2.104, 2.318), (5.666, -2.342, 2.318), (5.666, -2.579, 2.318), (5.666, -3.055, 2.318), (5.666, -3.292, 2.318), (5.666, -3.53, 2.318), (5.666, -4.006, 2.318), (5.666, -4.243, 2.318), (5.666, -4.481, 2.318), (5.666, -4.956, 2.318), (5.666, -5.194, 2.318), (5.666, -5.432, 2.318), (5.666, -5.907, 2.318), (5.666, -6.145, 2.318), (5.666, -6.383, 2.318), (5.666, -6.858, 2.318), (5.666, -7.096, 2.318), (5.666, -7.333, 2.318), (5.715, -0.4398, 2.318), (5.715, -0.6775, 2.318), (5.715, -1.153, 2.318), (5.715, -1.391, 2.318), (5.715, -1.628, 2.318), (5.715, -2.104, 2.318), (5.715, -2.342, 2.318), (5.715, -2.579, 2.318), (5.715, -3.055, 2.318), (5.715, -3.292, 2.318), (5.715, -3.53, 2.318), (5.715, -4.006, 2.318), (5.715, -4.243, 2.318), (5.715, -4.481, 2.318), (5.715, -4.956, 2.318), (5.715, -5.194, 2.318), (5.715, -5.432, 2.318), (5.715, -5.907, 2.318), (5.715, -6.145, 2.318), (5.715, -6.383, 2.318), (5.715, -6.858, 2.318), (5.715, -7.096, 2.318), (5.715, -7.333, 2.318), (5.666, -0.4398, 2.066), (5.666, -0.6775, 2.242), (5.666, -1.153, 2.242), (5.666, -1.391, 2.066), (5.666, -1.628, 2.242), (5.666, -2.104, 2.242), (5.666, -2.342, 2.066), (5.666, -2.579, 2.242), (5.666, -3.055, 2.242), (5.666, -3.292, 2.066), (5.666, -3.53, 2.242), (5.666, -4.006, 2.242), (5.666, -4.243, 2.066), (5.666, -4.481, 2.242), (5.666, -4.956, 2.242), (5.666, -5.194, 2.066), (5.666, -5.432, 2.242), (5.666, -5.907, 2.242), (5.666, -6.145, 2.066), (5.666, -6.383, 2.242), (5.666, -6.858, 2.242), (5.666, -7.096, 2.066), (5.666, -7.333, 2.242), (5.715, -0.4398, 2.066), (5.715, -0.6775, 2.242), (5.715, -1.153, 2.242), (5.715, -1.391, 2.066), (5.715, -1.628, 2.242), (5.715, -2.104, 2.242), (5.715, -2.342, 2.066), (5.715, -2.579, 2.242), (5.715, -3.055, 2.242), (5.715, -3.292, 2.066), (5.715, -3.53, 2.242), (5.715, -4.006, 2.242), (5.715, -4.243, 2.066), (5.715, -4.481, 2.242), (5.715, -4.956, 2.242), (5.715, -5.194, 2.066), (5.715, -5.432, 2.242), (5.715, -5.907, 2.242), (5.715, -6.145, 2.066), (5.715, -6.383, 2.242), (5.715, -6.858, 2.242), (5.715, -7.096, 2.066), (5.715, -7.333, 2.242), (5.666, 7.809, 2.42), (5.666, 0.2021, 2.42), (5.666, 7.809, 2.318), (5.666, 0.2021, 2.318), (5.666, -0.2021, 2.42), (5.666, -0.2021, 2.318), (5.666, -7.809, 2.42), (5.666, -7.809, 2.318), (5.715, 7.809, 2.42), (5.715, 0.2021, 2.42), (5.715, 7.809, 2.318), (5.715, 0.2021, 2.318), (5.715, -0.2021, 2.42), (5.715, -0.2021, 2.318), (5.715, -7.809, 2.42), (5.715, -7.809, 2.318), (5.765, 7.809, 2.42), (5.765, 0.2021, 2.42), (5.765, 7.809, 2.318), (5.765, 0.2021, 2.318), (5.765, -0.2021, 2.42), (5.765, -0.2021, 2.318), (5.765, -7.809, 2.42), (5.765, -7.809, 2.318), (5.666, 7.571, 2.42), (5.666, 7.333, 2.42), (5.666, 7.096, 2.42), (5.666, 6.858, 2.42), (5.666, 6.62, 2.42), (5.666, 6.383, 2.42), (5.666, 6.145, 2.42), (5.666, 5.907, 2.42), (5.666, 5.669, 2.42), (5.666, 5.432, 2.42), (5.666, 5.194, 2.42), (5.666, 4.956, 2.42), (5.666, 4.719, 2.42), (5.666, 4.481, 2.42), (5.666, 4.243, 2.42), (5.666, 4.005, 2.42), (5.666, 3.768, 2.42), (5.666, 3.53, 2.42), (5.666, 3.292, 2.42), (5.666, 3.055, 2.42), (5.666, 2.817, 2.42), (5.666, 2.579, 2.42), (5.666, 2.342, 2.42), (5.666, 2.104, 2.42), (5.666, 1.866, 2.42), (5.666, 1.628, 2.42), (5.666, 1.391, 2.42), (5.666, 1.153, 2.42), (5.666, 0.9152, 2.42), (5.666, 0.6775, 2.42), (5.666, 0.4398, 2.42), (5.715, 7.571, 2.42), (5.715, 7.333, 2.42), (5.715, 7.096, 2.42), (5.715, 6.858, 2.42), (5.715, 6.62, 2.42), (5.715, 6.383, 2.42), (5.715, 6.145, 2.42), (5.715, 5.907, 2.42), (5.715, 5.669, 2.42), (5.715, 5.432, 2.42), (5.715, 5.194, 2.42), (5.715, 4.956, 2.42), (5.715, 4.719, 2.42), (5.715, 4.481, 2.42), (5.715, 4.243, 2.42), (5.715, 4.005, 2.42), (5.715, 3.768, 2.42), (5.715, 3.53, 2.42), (5.715, 3.292, 2.42), (5.715, 3.055, 2.42), (5.715, 2.817, 2.42), (5.715, 2.579, 2.42), (5.715, 2.342, 2.42), (5.715, 2.104, 2.42), (5.715, 1.866, 2.42), (5.715, 1.628, 2.42), (5.715, 1.391, 2.42), (5.715, 1.153, 2.42), (5.715, 0.9152, 2.42), (5.715, 0.6775, 2.42), (5.715, 0.4398, 2.42), (5.715, 7.571, 2.318), (5.715, 7.333, 2.318), (5.715, 7.096, 2.318), (5.715, 6.858, 2.318), (5.715, 6.62, 2.318), (5.715, 6.383, 2.318), (5.715, 6.145, 2.318), (5.715, 5.907, 2.318), (5.715, 5.669, 2.318), (5.715, 5.432, 2.318), (5.715, 5.194, 2.318), (5.715, 4.956, 2.318), (5.715, 4.719, 2.318), (5.715, 4.481, 2.318), (5.715, 4.243, 2.318), (5.715, 4.005, 2.318), (5.715, 3.768, 2.318), (5.715, 3.53, 2.318), (5.715, 3.292, 2.318), (5.715, 3.055, 2.318), (5.715, 2.817, 2.318), (5.715, 2.579, 2.318), (5.715, 2.342, 2.318), (5.715, 2.104, 2.318), (5.715, 1.866, 2.318), (5.715, 1.628, 2.318), (5.715, 1.391, 2.318), (5.715, 1.153, 2.318), (5.715, 0.9152, 2.318), (5.715, 0.6775, 2.318), (5.715, 0.4398, 2.318), (5.765, 7.571, 2.42), (5.765, 7.333, 2.42), (5.765, 7.096, 2.42), (5.765, 6.858, 2.42), (5.765, 6.62, 2.42), (5.765, 6.383, 2.42), (5.765, 6.145, 2.42), (5.765, 5.907, 2.42), (5.765, 5.669, 2.42), (5.765, 5.432, 2.42), (5.765, 5.194, 2.42), (5.765, 4.956, 2.42), (5.765, 4.719, 2.42), (5.765, 4.481, 2.42), (5.765, 4.243, 2.42), (5.765, 4.005, 2.42), (5.765, 3.768, 2.42), (5.765, 3.53, 2.42), (5.765, 3.292, 2.42), (5.765, 3.055, 2.42), (5.765, 2.817, 2.42), (5.765, 2.579, 2.42), (5.765, 2.342, 2.42), (5.765, 2.104, 2.42), (5.765, 1.866, 2.42), (5.765, 1.628, 2.42), (5.765, 1.391, 2.42), (5.765, 1.153, 2.42), (5.765, 0.9152, 2.42), (5.765, 0.6775, 2.42), (5.765, 0.4398, 2.42), (5.765, 7.571, 2.318), (5.765, 7.333, 2.318), (5.765, 7.096, 2.318), (5.765, 6.858, 2.318), (5.765, 6.62, 2.318), (5.765, 6.383, 2.318), (5.765, 6.145, 2.318), (5.765, 5.907, 2.318), (5.765, 5.669, 2.318), (5.765, 5.432, 2.318), (5.765, 5.194, 2.318), (5.765, 4.956, 2.318), (5.765, 4.719, 2.318), (5.765, 4.481, 2.318), (5.765, 4.243, 2.318), (5.765, 4.005, 2.318), (5.765, 3.768, 2.318), (5.765, 3.53, 2.318), (5.765, 3.292, 2.318), (5.765, 3.055, 2.318), (5.765, 2.817, 2.318), (5.765, 2.579, 2.318), (5.765, 2.342, 2.318), (5.765, 2.104, 2.318), (5.765, 1.866, 2.318), (5.765, 1.628, 2.318), (5.765, 1.391, 2.318), (5.765, 1.153, 2.318), (5.765, 0.9152, 2.318), (5.765, 0.6775, 2.318), (5.765, 0.4398, 2.318), (5.666, -0.4398, 2.42), (5.666, -0.6775, 2.42), (5.666, -0.9153, 2.42), (5.666, -1.153, 2.42), (5.666, -1.391, 2.42), (5.666, -1.628, 2.42), (5.666, -1.866, 2.42), (5.666, -2.104, 2.42), (5.666, -2.342, 2.42), (5.666, -2.579, 2.42), (5.666, -2.817, 2.42), (5.666, -3.055, 2.42), (5.666, -3.292, 2.42), (5.666, -3.53, 2.42), (5.666, -3.768, 2.42), (5.666, -4.006, 2.42), (5.666, -4.243, 2.42), (5.666, -4.481, 2.42), (5.666, -4.719, 2.42), (5.666, -4.956, 2.42), (5.666, -5.194, 2.42), (5.666, -5.432, 2.42), (5.666, -5.669, 2.42), (5.666, -5.907, 2.42), (5.666, -6.145, 2.42), (5.666, -6.383, 2.42), (5.666, -6.62, 2.42), (5.666, -6.858, 2.42), (5.666, -7.096, 2.42), (5.666, -7.333, 2.42), (5.666, -7.571, 2.42), (5.715, -0.4398, 2.42), (5.715, -0.6775, 2.42), (5.715, -0.9153, 2.42), (5.715, -1.153, 2.42), (5.715, -1.391, 2.42), (5.715, -1.628, 2.42), (5.715, -1.866, 2.42), (5.715, -2.104, 2.42), (5.715, -2.342, 2.42), (5.715, -2.579, 2.42), (5.715, -2.817, 2.42), (5.715, -3.055, 2.42), (5.715, -3.292, 2.42), (5.715, -3.53, 2.42), (5.715, -3.768, 2.42), (5.715, -4.006, 2.42), (5.715, -4.243, 2.42), (5.715, -4.481, 2.42), (5.715, -4.719, 2.42), (5.715, -4.956, 2.42), (5.715, -5.194, 2.42), (5.715, -5.432, 2.42), (5.715, -5.669, 2.42), (5.715, -5.907, 2.42), (5.715, -6.145, 2.42), (5.715, -6.383, 2.42), (5.715, -6.62, 2.42), (5.715, -6.858, 2.42), (5.715, -7.096, 2.42), (5.715, -7.333, 2.42), (5.715, -7.571, 2.42), (5.715, -0.4398, 2.318), (5.715, -0.6775, 2.318), (5.715, -0.9153, 2.318), (5.715, -1.153, 2.318), (5.715, -1.391, 2.318), (5.715, -1.628, 2.318), (5.715, -1.866, 2.318), (5.715, -2.104, 2.318), (5.715, -2.342, 2.318), (5.715, -2.579, 2.318), (5.715, -2.817, 2.318), (5.715, -3.055, 2.318), (5.715, -3.292, 2.318), (5.715, -3.53, 2.318), (5.715, -3.768, 2.318), (5.715, -4.006, 2.318), (5.715, -4.243, 2.318), (5.715, -4.481, 2.318), (5.715, -4.719, 2.318), (5.715, -4.956, 2.318), (5.715, -5.194, 2.318), (5.715, -5.432, 2.318), (5.715, -5.669, 2.318), (5.715, -5.907, 2.318), (5.715, -6.145, 2.318), (5.715, -6.383, 2.318), (5.715, -6.62, 2.318), (5.715, -6.858, 2.318), (5.715, -7.096, 2.318), (5.715, -7.333, 2.318), (5.715, -7.571, 2.318), (5.765, -0.4398, 2.42), (5.765, -0.6775, 2.42), (5.765, -0.9153, 2.42), (5.765, -1.153, 2.42), (5.765, -1.391, 2.42), (5.765, -1.628, 2.42), (5.765, -1.866, 2.42), (5.765, -2.104, 2.42), (5.765, -2.342, 2.42), (5.765, -2.579, 2.42), (5.765, -2.817, 2.42), (5.765, -3.055, 2.42), (5.765, -3.292, 2.42), (5.765, -3.53, 2.42), (5.765, -3.768, 2.42), (5.765, -4.006, 2.42), (5.765, -4.243, 2.42), (5.765, -4.481, 2.42), (5.765, -4.719, 2.42), (5.765, -4.956, 2.42), (5.765, -5.194, 2.42), (5.765, -5.432, 2.42), (5.765, -5.669, 2.42), (5.765, -5.907, 2.42), (5.765, -6.145, 2.42), (5.765, -6.383, 2.42), (5.765, -6.62, 2.42), (5.765, -6.858, 2.42), (5.765, -7.096, 2.42), (5.765, -7.333, 2.42), (5.765, -7.571, 2.42), (5.765, -0.4398, 2.318), (5.765, -0.6775, 2.318), (5.765, -0.9153, 2.318), (5.765, -1.153, 2.318), (5.765, -1.391, 2.318), (5.765, -1.628, 2.318), (5.765, -1.866, 2.318), (5.765, -2.104, 2.318), (5.765, -2.342, 2.318), (5.765, -2.579, 2.318), (5.765, -2.817, 2.318), (5.765, -3.055, 2.318), (5.765, -3.292, 2.318), (5.765, -3.53, 2.318), (5.765, -3.768, 2.318), (5.765, -4.006, 2.318), (5.765, -4.243, 2.318), (5.765, -4.481, 2.318), (5.765, -4.719, 2.318), (5.765, -4.956, 2.318), (5.765, -5.194, 2.318), (5.765, -5.432, 2.318), (5.765, -5.669, 2.318), (5.765, -5.907, 2.318), (5.765, -6.145, 2.318), (5.765, -6.383, 2.318), (5.765, -6.62, 2.318), (5.765, -6.858, 2.318), (5.765, -7.096, 2.318), (5.765, -7.333, 2.318), (5.765, -7.571, 2.318), (3.128, 7.809, 3.128), (3.128, 7.809, 2.707), (3.128, -7.809, 3.128), (3.128, -7.809, 2.707), (5.666, 7.809, 2.42), (5.666, 7.809, 2.318), (5.666, -7.809, 2.42), (5.666, -7.809, 2.318), (5.715, 7.809, 2.318), (5.715, -7.809, 2.318), (5.666, 7.809, 2.242), (5.666, -7.809, 2.242), (5.715, 7.809, 2.242), (5.715, -7.809, 2.242), (3.128, 7.571, 3.128), (3.128, 7.333, 3.128), (3.128, 6.858, 3.128), (3.128, 6.62, 3.128), (3.128, 6.383, 3.128), (3.128, 5.907, 3.128), (3.128, 5.669, 3.128), (3.128, 5.432, 3.128), (3.128, 4.956, 3.128), (3.128, 4.719, 3.128), (3.128, 4.481, 3.128), (3.128, 4.005, 3.128), (3.128, 3.768, 3.128), (3.128, 3.53, 3.128), (3.128, 3.055, 3.128), (3.128, 2.817, 3.128), (3.128, 2.579, 3.128), (3.128, 2.104, 3.128), (3.128, 1.866, 3.128), (3.128, 1.628, 3.128), (3.128, 1.153, 3.128), (3.128, 0.9152, 3.128), (3.128, 0.6775, 3.128), (3.128, 7.571, 2.707), (3.128, 7.333, 2.707), (3.128, 6.858, 2.707), (3.128, 6.62, 2.707), (3.128, 6.383, 2.707), (3.128, 5.907, 2.707), (3.128, 5.669, 2.707), (3.128, 5.432, 2.707), (3.128, 4.956, 2.707), (3.128, 4.719, 2.707), (3.128, 4.481, 2.707), (3.128, 4.005, 2.707), (3.128, 3.768, 2.707), (3.128, 3.53, 2.707), (3.128, 3.055, 2.707), (3.128, 2.817, 2.707), (3.128, 2.579, 2.707), (3.128, 2.104, 2.707), (3.128, 1.866, 2.707), (3.128, 1.628, 2.707), (3.128, 1.153, 2.707), (3.128, 0.9152, 2.707), (3.128, 0.6775, 2.707), (5.666, 7.571, 2.42), (5.666, 7.333, 2.42), (5.666, 6.858, 2.42), (5.666, 6.62, 2.42), (5.666, 6.383, 2.42), (5.666, 5.907, 2.42), (5.666, 5.669, 2.42), (5.666, 5.432, 2.42), (5.666, 4.956, 2.42), (5.666, 4.719, 2.42), (5.666, 4.481, 2.42), (5.666, 4.005, 2.42), (5.666, 3.768, 2.42), (5.666, 3.53, 2.42), (5.666, 3.055, 2.42), (5.666, 2.817, 2.42), (5.666, 2.579, 2.42), (5.666, 2.104, 2.42), (5.666, 1.866, 2.42), (5.666, 1.628, 2.42), (5.666, 1.153, 2.42), (5.666, 0.9152, 2.42), (5.666, 0.6775, 2.42), (5.666, 7.571, 2.318), (5.666, 7.333, 2.318), (5.666, 6.858, 2.318), (5.666, 6.62, 2.318), (5.666, 6.383, 2.318), (5.666, 5.907, 2.318), (5.666, 5.669, 2.318), (5.666, 5.432, 2.318), (5.666, 4.956, 2.318), (5.666, 4.719, 2.318), (5.666, 4.481, 2.318), (5.666, 4.005, 2.318), (5.666, 3.768, 2.318), (5.666, 3.53, 2.318), (5.666, 3.055, 2.318), (5.666, 2.817, 2.318), (5.666, 2.579, 2.318), (5.666, 2.104, 2.318), (5.666, 1.866, 2.318), (5.666, 1.628, 2.318), (5.666, 1.153, 2.318), (5.666, 0.9152, 2.318), (5.666, 0.6775, 2.318), (5.715, 7.571, 2.318), (5.715, 7.333, 2.318), (5.715, 6.858, 2.318), (5.715, 6.62, 2.318), (5.715, 6.383, 2.318), (5.715, 5.907, 2.318), (5.715, 5.669, 2.318), (5.715, 5.432, 2.318), (5.715, 4.956, 2.318), (5.715, 4.719, 2.318), (5.715, 4.481, 2.318), (5.715, 4.005, 2.318), (5.715, 3.768, 2.318), (5.715, 3.53, 2.318), (5.715, 3.055, 2.318), (5.715, 2.817, 2.318), (5.715, 2.579, 2.318), (5.715, 2.104, 2.318), (5.715, 1.866, 2.318), (5.715, 1.628, 2.318), (5.715, 1.153, 2.318), (5.715, 0.9152, 2.318), (5.715, 0.6775, 2.318), (5.666, 7.571, 2.066), (5.666, 7.333, 2.242), (5.666, 6.858, 2.242), (5.666, 6.62, 2.066), (5.666, 6.383, 2.242), (5.666, 5.907, 2.242), (5.666, 5.669, 2.066), (5.666, 5.432, 2.242), (5.666, 4.956, 2.242), (5.666, 4.719, 2.066), (5.666, 4.481, 2.242), (5.666, 4.005, 2.242), (5.666, 3.768, 2.066), (5.666, 3.53, 2.242), (5.666, 3.055, 2.242), (5.666, 2.817, 2.066), (5.666, 2.579, 2.242), (5.666, 2.104, 2.242), (5.666, 1.866, 2.066), (5.666, 1.628, 2.242), (5.666, 1.153, 2.242), (5.666, 0.9152, 2.066), (5.666, 0.6775, 2.242), (5.715, 7.571, 2.066), (5.715, 7.333, 2.242), (5.715, 6.858, 2.242), (5.715, 6.62, 2.066), (5.715, 6.383, 2.242), (5.715, 5.907, 2.242), (5.715, 5.669, 2.066), (5.715, 5.432, 2.242), (5.715, 4.956, 2.242), (5.715, 4.719, 2.066), (5.715, 4.481, 2.242), (5.715, 4.005, 2.242), (5.715, 3.768, 2.066), (5.715, 3.53, 2.242), (5.715, 3.055, 2.242), (5.715, 2.817, 2.066), (5.715, 2.579, 2.242), (5.715, 2.104, 2.242), (5.715, 1.866, 2.066), (5.715, 1.628, 2.242), (5.715, 1.153, 2.242), (5.715, 0.9152, 2.066), (5.715, 0.6775, 2.242), (3.128, -0.6775, 3.128), (3.128, -0.9153, 3.128), (3.128, -1.153, 3.128), (3.128, -1.628, 3.128), (3.128, -1.866, 3.128), (3.128, -2.104, 3.128), (3.128, -2.579, 3.128), (3.128, -2.817, 3.128), (3.128, -3.055, 3.128), (3.128, -3.53, 3.128), (3.128, -3.768, 3.128), (3.128, -4.006, 3.128), (3.128, -4.481, 3.128), (3.128, -4.719, 3.128), (3.128, -4.956, 3.128), (3.128, -5.432, 3.128), (3.128, -5.669, 3.128), (3.128, -5.907, 3.128), (3.128, -6.383, 3.128), (3.128, -6.62, 3.128), (3.128, -6.858, 3.128), (3.128, -7.333, 3.128), (3.128, -7.571, 3.128), (3.128, -0.6775, 2.707), (3.128, -0.9153, 2.707), (3.128, -1.153, 2.707), (3.128, -1.628, 2.707), (3.128, -1.866, 2.707), (3.128, -2.104, 2.707), (3.128, -2.579, 2.707), (3.128, -2.817, 2.707), (3.128, -3.055, 2.707), (3.128, -3.53, 2.707), (3.128, -3.768, 2.707), (3.128, -4.006, 2.707), (3.128, -4.481, 2.707), (3.128, -4.719, 2.707), (3.128, -4.956, 2.707), (3.128, -5.432, 2.707), (3.128, -5.669, 2.707), (3.128, -5.907, 2.707), (3.128, -6.383, 2.707), (3.128, -6.62, 2.707), (3.128, -6.858, 2.707), (3.128, -7.333, 2.707), (3.128, -7.571, 2.707), (5.666, -0.6775, 2.42), (5.666, -0.9153, 2.42), (5.666, -1.153, 2.42), (5.666, -1.628, 2.42), (5.666, -1.866, 2.42), (5.666, -2.104, 2.42), (5.666, -2.579, 2.42), (5.666, -2.817, 2.42), (5.666, -3.055, 2.42), (5.666, -3.53, 2.42), (5.666, -3.768, 2.42), (5.666, -4.006, 2.42), (5.666, -4.481, 2.42), (5.666, -4.719, 2.42), (5.666, -4.956, 2.42), (5.666, -5.432, 2.42), (5.666, -5.669, 2.42), (5.666, -5.907, 2.42), (5.666, -6.383, 2.42), (5.666, -6.62, 2.42), (5.666, -6.858, 2.42), (5.666, -7.333, 2.42), (5.666, -7.571, 2.42), (5.666, -0.6775, 2.318), (5.666, -0.9153, 2.318), (5.666, -1.153, 2.318), (5.666, -1.628, 2.318), (5.666, -1.866, 2.318), (5.666, -2.104, 2.318), (5.666, -2.579, 2.318), (5.666, -2.817, 2.318), (5.666, -3.055, 2.318), (5.666, -3.53, 2.318), (5.666, -3.768, 2.318), (5.666, -4.006, 2.318), (5.666, -4.481, 2.318), (5.666, -4.719, 2.318), (5.666, -4.956, 2.318), (5.666, -5.432, 2.318), (5.666, -5.669, 2.318), (5.666, -5.907, 2.318), (5.666, -6.383, 2.318), (5.666, -6.62, 2.318), (5.666, -6.858, 2.318), (5.666, -7.333, 2.318), (5.666, -7.571, 2.318), (5.715, -0.6775, 2.318), (5.715, -0.9153, 2.318), (5.715, -1.153, 2.318), (5.715, -1.628, 2.318), (5.715, -1.866, 2.318), (5.715, -2.104, 2.318), (5.715, -2.579, 2.318), (5.715, -2.817, 2.318), (5.715, -3.055, 2.318), (5.715, -3.53, 2.318), (5.715, -3.768, 2.318), (5.715, -4.006, 2.318), (5.715, -4.481, 2.318), (5.715, -4.719, 2.318), (5.715, -4.956, 2.318), (5.715, -5.432, 2.318), (5.715, -5.669, 2.318), (5.715, -5.907, 2.318), (5.715, -6.383, 2.318), (5.715, -6.62, 2.318), (5.715, -6.858, 2.318), (5.715, -7.333, 2.318), (5.715, -7.571, 2.318), (5.666, -0.6775, 2.242), (5.666, -0.9153, 2.066), (5.666, -1.153, 2.242), (5.666, -1.628, 2.242), (5.666, -1.866, 2.066), (5.666, -2.104, 2.242), (5.666, -2.579, 2.242), (5.666, -2.817, 2.066), (5.666, -3.055, 2.242), (5.666, -3.53, 2.242), (5.666, -3.768, 2.066), (5.666, -4.006, 2.242), (5.666, -4.481, 2.242), (5.666, -4.719, 2.066), (5.666, -4.956, 2.242), (5.666, -5.432, 2.242), (5.666, -5.669, 2.066), (5.666, -5.907, 2.242), (5.666, -6.383, 2.242), (5.666, -6.62, 2.066), (5.666, -6.858, 2.242), (5.666, -7.333, 2.242), (5.666, -7.571, 2.066), (5.715, -0.6775, 2.242), (5.715, -0.9153, 2.066), (5.715, -1.153, 2.242), (5.715, -1.628, 2.242), (5.715, -1.866, 2.066), (5.715, -2.104, 2.242), (5.715, -2.579, 2.242), (5.715, -2.817, 2.066), (5.715, -3.055, 2.242), (5.715, -3.53, 2.242), (5.715, -3.768, 2.066), (5.715, -4.006, 2.242), (5.715, -4.481, 2.242), (5.715, -4.719, 2.066), (5.715, -4.956, 2.242), (5.715, -5.432, 2.242), (5.715, -5.669, 2.066), (5.715, -5.907, 2.242), (5.715, -6.383, 2.242), (5.715, -6.62, 2.066), (5.715, -6.858, 2.242), (5.715, -7.333, 2.242), (5.715, -7.571, 2.066)], [], [(36, 0, 4, 82), (3, 2, 6, 7), (0, 1, 5, 4), (198, 3, 7, 244), (8, 5, 10, 12), (290, 11, 13, 313), (7, 9, 13, 11), (244, 7, 11, 290), (128, 8, 12, 174), (106, 107, 153, 152), (107, 108, 154, 153), (109, 110, 156, 155), (110, 111, 157, 156), (112, 113, 159, 158), (113, 114, 160, 159), (115, 116, 162, 161), (116, 117, 163, 162), (118, 119, 165, 164), (119, 120, 166, 165), (121, 122, 168, 167), (122, 123, 169, 168), (124, 125, 171, 170), (125, 126, 172, 171), (127, 128, 174, 173), (5, 105, 151, 10), (105, 104, 150, 151), (103, 102, 148, 149), (102, 101, 147, 148), (100, 99, 145, 146), (99, 98, 144, 145), (97, 96, 142, 143), (96, 95, 141, 142), (94, 93, 139, 140), (93, 92, 138, 139), (91, 90, 136, 137), (90, 89, 135, 136), (88, 87, 133, 134), (87, 86, 132, 133), (85, 84, 130, 131), (84, 83, 129, 130), (10, 151, 174, 12), (151, 150, 173, 174), (149, 148, 171, 172), (148, 147, 170, 171), (146, 145, 168, 169), (145, 144, 167, 168), (143, 142, 165, 166), (142, 141, 164, 165), (140, 139, 162, 163), (139, 138, 161, 162), (137, 136, 159, 160), (136, 135, 158, 159), (134, 133, 156, 157), (133, 132, 155, 156), (131, 130, 153, 154), (130, 129, 152, 153), (1, 59, 105, 5), (59, 58, 104, 105), (57, 56, 102, 103), (56, 55, 101, 102), (54, 53, 99, 100), (53, 52, 98, 99), (51, 50, 96, 97), (50, 49, 95, 96), (48, 47, 93, 94), (47, 46, 92, 93), (45, 44, 90, 91), (44, 43, 89, 90), (42, 41, 87, 88), (41, 40, 86, 87), (39, 38, 84, 85), (38, 37, 83, 84), (14, 15, 61, 60), (15, 16, 62, 61), (17, 18, 64, 63), (18, 19, 65, 64), (20, 21, 67, 66), (21, 22, 68, 67), (23, 24, 70, 69), (24, 25, 71, 70), (26, 27, 73, 72), (27, 28, 74, 73), (29, 30, 76, 75), (30, 31, 77, 76), (32, 33, 79, 78), (33, 34, 80, 79), (35, 36, 82, 81), (266, 265, 311, 312), (265, 264, 310, 311), (263, 262, 308, 309), (262, 261, 307, 308), (260, 259, 305, 306), (259, 258, 304, 305), (257, 256, 302, 303), (256, 255, 301, 302), (254, 253, 299, 300), (253, 252, 298, 299), (251, 250, 296, 297), (250, 249, 295, 296), (248, 247, 293, 294), (247, 246, 292, 293), (245, 244, 290, 291), (312, 311, 334, 335), (311, 310, 333, 334), (309, 308, 331, 332), (308, 307, 330, 331), (306, 305, 328, 329), (305, 304, 327, 328), (303, 302, 325, 326), (302, 301, 324, 325), (300, 299, 322, 323), (299, 298, 321, 322), (297, 296, 319, 320), (296, 295, 318, 319), (294, 293, 316, 317), (293, 292, 315, 316), (291, 290, 313, 314), (9, 267, 313, 13), (267, 268, 314, 313), (269, 270, 316, 315), (270, 271, 317, 316), (272, 273, 319, 318), (273, 274, 320, 319), (275, 276, 322, 321), (276, 277, 323, 322), (278, 279, 325, 324), (279, 280, 326, 325), (281, 282, 328, 327), (282, 283, 329, 328), (284, 285, 331, 330), (285, 286, 332, 331), (287, 288, 334, 333), (288, 289, 335, 334), (220, 219, 265, 266), (219, 218, 264, 265), (217, 216, 262, 263), (216, 215, 261, 262), (214, 213, 259, 260), (213, 212, 258, 259), (211, 210, 256, 257), (210, 209, 255, 256), (208, 207, 253, 254), (207, 206, 252, 253), (205, 204, 250, 251), (204, 203, 249, 250), (202, 201, 247, 248), (201, 200, 246, 247), (199, 198, 244, 245), (2, 175, 221, 6), (175, 176, 222, 221), (177, 178, 224, 223), (178, 179, 225, 224), (180, 181, 227, 226), (181, 182, 228, 227), (183, 184, 230, 229), (184, 185, 231, 230), (186, 187, 233, 232), (187, 188, 234, 233), (189, 190, 236, 235), (190, 191, 237, 236), (192, 193, 239, 238), (193, 194, 240, 239), (195, 196, 242, 241), (196, 197, 243, 242), (337, 339, 347, 345), (338, 336, 344, 346), (346, 344, 352, 354), (577, 349, 357, 639), (390, 337, 345, 421), (342, 343, 351, 350), (545, 342, 350, 576), (341, 340, 348, 349), (453, 484, 354, 352), (669, 638, 358, 359), (345, 347, 355, 353), (421, 345, 353, 483), (350, 351, 359, 358), (576, 350, 358, 638), (349, 348, 356, 357), (422, 346, 354, 484), (347, 452, 514, 355), (452, 451, 513, 514), (451, 450, 512, 513), (450, 449, 511, 512), (449, 448, 510, 511), (448, 447, 509, 510), (447, 446, 508, 509), (446, 445, 507, 508), (445, 444, 506, 507), (444, 443, 505, 506), (443, 442, 504, 505), (442, 441, 503, 504), (441, 440, 502, 503), (440, 439, 501, 502), (439, 438, 500, 501), (438, 437, 499, 500), (437, 436, 498, 499), (436, 435, 497, 498), (435, 434, 496, 497), (434, 433, 495, 496), (433, 432, 494, 495), (432, 431, 493, 494), (431, 430, 492, 493), (430, 429, 491, 492), (429, 428, 490, 491), (428, 427, 489, 490), (427, 426, 488, 489), (426, 425, 487, 488), (425, 424, 486, 487), (424, 423, 485, 486), (423, 422, 484, 485), (344, 391, 453, 352), (391, 392, 454, 453), (392, 393, 455, 454), (393, 394, 456, 455), (394, 395, 457, 456), (395, 396, 458, 457), (396, 397, 459, 458), (397, 398, 460, 459), (398, 399, 461, 460), (399, 400, 462, 461), (400, 401, 463, 462), (401, 402, 464, 463), (402, 403, 465, 464), (403, 404, 466, 465), (404, 405, 467, 466), (405, 406, 468, 467), (406, 407, 469, 468), (407, 408, 470, 469), (408, 409, 471, 470), (409, 410, 472, 471), (410, 411, 473, 472), (411, 412, 474, 473), (412, 413, 475, 474), (413, 414, 476, 475), (414, 415, 477, 476), (415, 416, 478, 477), (416, 417, 479, 478), (417, 418, 480, 479), (418, 419, 481, 480), (419, 420, 482, 481), (420, 421, 483, 482), (353, 355, 514, 483), (483, 514, 513, 482), (482, 513, 512, 481), (481, 512, 511, 480), (480, 511, 510, 479), (479, 510, 509, 478), (478, 509, 508, 477), (477, 508, 507, 476), (476, 507, 506, 475), (475, 506, 505, 474), (474, 505, 504, 473), (473, 504, 503, 472), (472, 503, 502, 471), (471, 502, 501, 470), (470, 501, 500, 469), (469, 500, 499, 468), (468, 499, 498, 467), (467, 498, 497, 466), (466, 497, 496, 465), (465, 496, 495, 464), (464, 495, 494, 463), (463, 494, 493, 462), (462, 493, 492, 461), (461, 492, 491, 460), (460, 491, 490, 459), (459, 490, 489, 458), (458, 489, 488, 457), (457, 488, 487, 456), (456, 487, 486, 455), (455, 486, 485, 454), (454, 485, 484, 453), (336, 360, 391, 344), (360, 361, 392, 391), (361, 362, 393, 392), (362, 363, 394, 393), (363, 364, 395, 394), (364, 365, 396, 395), (365, 366, 397, 396), (366, 367, 398, 397), (367, 368, 399, 398), (368, 369, 400, 399), (369, 370, 401, 400), (370, 371, 402, 401), (371, 372, 403, 402), (372, 373, 404, 403), (373, 374, 405, 404), (374, 375, 406, 405), (375, 376, 407, 406), (376, 377, 408, 407), (377, 378, 409, 408), (378, 379, 410, 409), (379, 380, 411, 410), (380, 381, 412, 411), (381, 382, 413, 412), (382, 383, 414, 413), (383, 384, 415, 414), (384, 385, 416, 415), (385, 386, 417, 416), (386, 387, 418, 417), (387, 388, 419, 418), (388, 389, 420, 419), (389, 390, 421, 420), (348, 546, 608, 356), (546, 547, 609, 608), (547, 548, 610, 609), (548, 549, 611, 610), (549, 550, 612, 611), (550, 551, 613, 612), (551, 552, 614, 613), (552, 553, 615, 614), (553, 554, 616, 615), (554, 555, 617, 616), (555, 556, 618, 617), (556, 557, 619, 618), (557, 558, 620, 619), (558, 559, 621, 620), (559, 560, 622, 621), (560, 561, 623, 622), (561, 562, 624, 623), (562, 563, 625, 624), (563, 564, 626, 625), (564, 565, 627, 626), (565, 566, 628, 627), (566, 567, 629, 628), (567, 568, 630, 629), (568, 569, 631, 630), (569, 570, 632, 631), (570, 571, 633, 632), (571, 572, 634, 633), (572, 573, 635, 634), (573, 574, 636, 635), (574, 575, 637, 636), (575, 576, 638, 637), (357, 356, 608, 639), (639, 608, 609, 640), (640, 609, 610, 641), (641, 610, 611, 642), (642, 611, 612, 643), (643, 612, 613, 644), (644, 613, 614, 645), (645, 614, 615, 646), (646, 615, 616, 647), (647, 616, 617, 648), (648, 617, 618, 649), (649, 618, 619, 650), (650, 619, 620, 651), (651, 620, 621, 652), (652, 621, 622, 653), (653, 622, 623, 654), (654, 623, 624, 655), (655, 624, 625, 656), (656, 625, 626, 657), (657, 626, 627, 658), (658, 627, 628, 659), (659, 628, 629, 660), (660, 629, 630, 661), (661, 630, 631, 662), (662, 631, 632, 663), (663, 632, 633, 664), (664, 633, 634, 665), (665, 634, 635, 666), (666, 635, 636, 667), (667, 636, 637, 668), (668, 637, 638, 669), (340, 515, 546, 348), (515, 516, 547, 546), (516, 517, 548, 547), (517, 518, 549, 548), (518, 519, 550, 549), (519, 520, 551, 550), (520, 521, 552, 551), (521, 522, 553, 552), (522, 523, 554, 553), (523, 524, 555, 554), (524, 525, 556, 555), (525, 526, 557, 556), (526, 527, 558, 557), (527, 528, 559, 558), (528, 529, 560, 559), (529, 530, 561, 560), (530, 531, 562, 561), (531, 532, 563, 562), (532, 533, 564, 563), (533, 534, 565, 564), (534, 535, 566, 565), (535, 536, 567, 566), (536, 537, 568, 567), (537, 538, 569, 568), (538, 539, 570, 569), (539, 540, 571, 570), (540, 541, 572, 571), (541, 542, 573, 572), (542, 543, 574, 573), (543, 544, 575, 574), (544, 545, 576, 575), (351, 607, 669, 359), (607, 606, 668, 669), (606, 605, 667, 668), (605, 604, 666, 667), (604, 603, 665, 666), (603, 602, 664, 665), (602, 601, 663, 664), (601, 600, 662, 663), (600, 599, 661, 662), (599, 598, 660, 661), (598, 597, 659, 660), (597, 596, 658, 659), (596, 595, 657, 658), (595, 594, 656, 657), (594, 593, 655, 656), (593, 592, 654, 655), (592, 591, 653, 654), (591, 590, 652, 653), (590, 589, 651, 652), (589, 588, 650, 651), (588, 587, 649, 650), (587, 586, 648, 649), (586, 585, 647, 648), (585, 584, 646, 647), (584, 583, 645, 646), (583, 582, 644, 645), (582, 581, 643, 644), (581, 580, 642, 643), (580, 579, 641, 642), (579, 578, 640, 641), (578, 577, 639, 640), (671, 670, 674, 675), (672, 673, 677, 676), (707, 671, 675, 753), (867, 672, 676, 913), (959, 679, 683, 1005), (799, 680, 682, 822), (675, 678, 682, 680), (753, 675, 680, 799), (679, 677, 681, 683), (678, 776, 822, 682), (776, 777, 823, 822), (778, 779, 825, 824), (779, 780, 826, 825), (781, 782, 828, 827), (782, 783, 829, 828), (784, 785, 831, 830), (785, 786, 832, 831), (787, 788, 834, 833), (788, 789, 835, 834), (790, 791, 837, 836), (791, 792, 838, 837), (793, 794, 840, 839), (794, 795, 841, 840), (796, 797, 843, 842), (797, 798, 844, 843), (775, 774, 820, 821), (774, 773, 819, 820), (772, 771, 817, 818), (771, 770, 816, 817), (769, 768, 814, 815), (768, 767, 813, 814), (766, 765, 811, 812), (765, 764, 810, 811), (763, 762, 808, 809), (762, 761, 807, 808), (760, 759, 805, 806), (759, 758, 804, 805), (757, 756, 802, 803), (756, 755, 801, 802), (754, 753, 799, 800), (821, 820, 843, 844), (820, 819, 842, 843), (818, 817, 840, 841), (817, 816, 839, 840), (815, 814, 837, 838), (814, 813, 836, 837), (812, 811, 834, 835), (811, 810, 833, 834), (809, 808, 831, 832), (808, 807, 830, 831), (806, 805, 828, 829), (805, 804, 827, 828), (803, 802, 825, 826), (802, 801, 824, 825), (800, 799, 822, 823), (729, 728, 774, 775), (728, 727, 773, 774), (726, 725, 771, 772), (725, 724, 770, 771), (723, 722, 768, 769), (722, 721, 767, 768), (720, 719, 765, 766), (719, 718, 764, 765), (717, 716, 762, 763), (716, 715, 761, 762), (714, 713, 759, 760), (713, 712, 758, 759), (711, 710, 756, 757), (710, 709, 755, 756), (708, 707, 753, 754), (670, 684, 730, 674), (684, 685, 731, 730), (686, 687, 733, 732), (687, 688, 734, 733), (689, 690, 736, 735), (690, 691, 737, 736), (692, 693, 739, 738), (693, 694, 740, 739), (695, 696, 742, 741), (696, 697, 743, 742), (698, 699, 745, 744), (699, 700, 746, 745), (701, 702, 748, 747), (702, 703, 749, 748), (704, 705, 751, 750), (705, 706, 752, 751), (677, 936, 982, 681), (936, 935, 981, 982), (934, 933, 979, 980), (933, 932, 978, 979), (931, 930, 976, 977), (930, 929, 975, 976), (928, 927, 973, 974), (927, 926, 972, 973), (925, 924, 970, 971), (924, 923, 969, 970), (922, 921, 967, 968), (921, 920, 966, 967), (919, 918, 964, 965), (918, 917, 963, 964), (916, 915, 961, 962), (915, 914, 960, 961), (681, 982, 1005, 683), (982, 981, 1004, 1005), (980, 979, 1002, 1003), (979, 978, 1001, 1002), (977, 976, 999, 1000), (976, 975, 998, 999), (974, 973, 996, 997), (973, 972, 995, 996), (971, 970, 993, 994), (970, 969, 992, 993), (968, 967, 990, 991), (967, 966, 989, 990), (965, 964, 987, 988), (964, 963, 986, 987), (962, 961, 984, 985), (961, 960, 983, 984), (937, 938, 984, 983), (938, 939, 985, 984), (940, 941, 987, 986), (941, 942, 988, 987), (943, 944, 990, 989), (944, 945, 991, 990), (946, 947, 993, 992), (947, 948, 994, 993), (949, 950, 996, 995), (950, 951, 997, 996), (952, 953, 999, 998), (953, 954, 1000, 999), (955, 956, 1002, 1001), (956, 957, 1003, 1002), (958, 959, 1005, 1004), (673, 890, 936, 677), (890, 889, 935, 936), (888, 887, 933, 934), (887, 886, 932, 933), (885, 884, 930, 931), (884, 883, 929, 930), (882, 881, 927, 928), (881, 880, 926, 927), (879, 878, 924, 925), (878, 877, 923, 924), (876, 875, 921, 922), (875, 874, 920, 921), (873, 872, 918, 919), (872, 871, 917, 918), (870, 869, 915, 916), (869, 868, 914, 915), (845, 846, 892, 891), (846, 847, 893, 892), (848, 849, 895, 894), (849, 850, 896, 895), (851, 852, 898, 897), (852, 853, 899, 898), (854, 855, 901, 900), (855, 856, 902, 901), (857, 858, 904, 903), (858, 859, 905, 904), (860, 861, 907, 906), (861, 862, 908, 907), (863, 864, 910, 909), (864, 865, 911, 910), (866, 867, 913, 912)])
me_cube_006.polygons.foreach_set('material_index', [0, 0, 0, 0, 0, 0, 0, 0, 0, 0, 0, 0, 0, 0, 0, 0, 0, 0, 0, 0, 0, 0, 0, 0, 0, 0, 0, 0, 0, 0, 0, 0, 0, 0, 0, 0, 0, 0, 0, 0, 0, 0, 0, 0, 0, 0, 0, 0, 0, 0, 0, 0, 0, 0, 0, 0, 0, 0, 0, 0, 0, 0, 0, 0, 0, 0, 0, 0, 0, 0, 0, 0, 0, 0, 0, 0, 0, 0, 0, 0, 0, 0, 0, 0, 0, 0, 0, 0, 0, 0, 0, 0, 0, 0, 0, 0, 0, 0, 0, 0, 0, 0, 0, 0, 0, 0, 0, 0, 0, 0, 0, 0, 0, 0, 0, 0, 0, 0, 0, 0, 0, 0, 0, 0, 0, 0, 0, 0, 0, 0, 0, 0, 0, 0, 0, 0, 0, 0, 0, 0, 0, 0, 0, 0, 0, 0, 0, 0, 0, 0, 0, 0, 0, 0, 0, 0, 0, 0, 0, 0, 0, 0, 0, 0, 1, 1, 1, 1, 1, 1, 1, 1, 1, 1, 1, 1, 1, 1, 1, 1, 1, 1, 1, 1, 1, 1, 1, 1, 1, 1, 1, 1, 1, 1, 1, 1, 1, 1, 1, 1, 1, 1, 1, 1, 1, 1, 1, 1, 1, 1, 1, 1, 1, 1, 1, 1, 1, 1, 1, 1, 1, 1, 1, 1, 1, 1, 1, 1, 1, 1, 1, 1, 1, 1, 1, 1, 1, 1, 1, 1, 1, 1, 1, 1, 1, 1, 1, 1, 1, 1, 1, 1, 1, 1, 1, 1, 1, 1, 1, 1, 1, 1, 1, 1, 1, 1, 1, 1, 1, 1, 1, 1, 1, 1, 1, 1, 1, 1, 1, 1, 1, 1, 1, 1, 1, 1, 1, 1, 1, 1, 1, 1, 1, 1, 1, 1, 1, 1, 1, 1, 1, 1, 1, 1, 1, 1, 1, 1, 1, 1, 1, 1, 1, 1, 1, 1, 1, 1, 1, 1, 1, 1, 1, 1, 1, 1, 1, 1, 1, 1, 1, 1, 1, 1, 1, 1, 1, 1, 1, 1, 1, 1, 1, 1, 1, 1, 1, 1, 1, 1, 1, 1, 1, 1, 1, 1, 1, 1, 1, 1, 1, 1, 1, 1, 1, 1, 1, 1, 1, 1, 1, 1, 1, 1, 1, 1, 1, 1, 1, 1, 1, 1, 1, 1, 1, 1, 1, 1, 1, 1, 1, 1, 1, 1, 1, 1, 1, 1, 1, 1, 1, 1, 1, 1, 1, 1, 1, 1, 1, 1, 1, 1, 1, 1, 1, 1, 1, 1, 1, 1, 1, 1, 1, 1, 1, 1, 1, 1, 1, 1, 1, 1, 1, 1, 1, 1, 1, 1, 1, 1, 1, 1, 1, 1, 1, 1, 1, 1, 1, 1, 1, 1, 1, 1, 1, 1, 1, 1, 1, 1, 1, 1, 1, 1, 1, 1, 1, 1, 1, 1, 1, 1, 1, 1, 1, 1, 1, 1, 1, 1, 1, 1, 1, 1, 1, 1, 1, 1, 1, 1, 1, 1, 1, 1, 1, 1, 1, 1, 1, 1, 1, 1, 1, 1, 1, 1, 1, 1, 1, 1, 1, 1, 1, 1, 1, 1, 1, 1, 1, 1, 1, 1, 1, 1, 1, 1, 1, 1, 1, 1, 1, 1, 1, 1, 1, 1, 1, 1, 1, 1, 1, 1, 1, 1, 1, 1, 1, 1, 1, 1, 1, 1, 1, 1, 1, 1, 1, 1, 1, 1, 1, 1, 1, 1, 1, 1, 1, 1, 1, 1, 1, 1, 1, 1, 1, 1, 1, 1, 1, 1, 1, 1, 1, 1, 1, 1, 1, 1, 1, 1, 1, 1])
me_cube_006.materials.append(mat_red)
me_cube_006.materials.append(mat_white)
me_cube_006.use_remesh_preserve_volume = False
me_cube_006.use_remesh_preserve_attributes = False
me_cube_006.use_mirror_vertex_groups = False
me_cube_006.update()

# ---- objects
ob_cube_005 = bpy.data.objects.new('Cube.005', me_cube_003)
ob_cube_004 = bpy.data.objects.new('Cube.004', me_cube_001)
ob_shade = bpy.data.objects.new('shade', me_cube_006)

# ---- transforms, parenting, visibility, modifiers, constraints
ob_cube_005.location = (0.0, 0.0, 3.091)
ob_cube_005.lineart.crease_threshold = 0.0
ob_cube_004.location = (0.0, 0.0, 3.076)
ob_cube_004.lock_rotations_4d = False
ob_cube_004.empty_display_type = 'ARROWS'
ob_cube_004.lineart.crease_threshold = 0.0
ob_shade.location = (0.0, 0.0, 3.076)
ob_shade.lock_rotations_4d = False
ob_shade.empty_display_type = 'ARROWS'
ob_shade.lineart.crease_threshold = 0.0

# ---- collection membership
col_collection_1.objects.link(ob_cube_005)
col_collection_1.objects.link(ob_cube_004)
col_collection_1.objects.link(ob_shade)

# ---- scene / render settings (as saved in the file)
scene.frame_start = 1; scene.frame_end = 250; scene.frame_set(1)
scene.render.engine = 'BLENDER_EEVEE_NEXT'
scene.render.resolution_percentage = 50
scene.render.dither_intensity = 0.0
scene.cycles.use_denoising = False
scene.cycles.samples = 128
scene.cycles.sampling_pattern = 'TABULATED_SOBOL'
scene.cycles.use_adaptive_sampling = False
scene.cycles.use_light_tree = False
scene.cycles.blur_glossy = 0.0
scene.cycles.sample_clamp_indirect = 0.0
scene.view_settings.view_transform = 'Standard'
bpy.context.view_layer.update()

# ---- added for rendering (the .blend has no active camera and no usable light): camera, sun
cam_auto = bpy.data.cameras.new('AutoCamera')
cam_auto.lens = 50.0
cam_auto.sensor_width = 36.0
cam_auto.clip_end = 1000.0
ob_auto_camera = bpy.data.objects.new('AutoCamera', cam_auto)
scene.collection.objects.link(ob_auto_camera)
ob_auto_camera.location = (20.4228, -23.4582, 19.3504)
ob_auto_camera.rotation_euler = (1.09748, -7.21219e-08, 0.694738)
scene.camera = ob_auto_camera
light_auto_sun = bpy.data.lights.new('AutoSun', 'SUN')
light_auto_sun.energy = 3.0
light_auto_sun.angle = 0.0523599
ob_auto_sun = bpy.data.objects.new('AutoSun', light_auto_sun)
scene.collection.objects.link(ob_auto_sun)
ob_auto_sun.rotation_euler = (0.872665, 0.174533, 0.523599)
bpy.context.view_layer.update()
